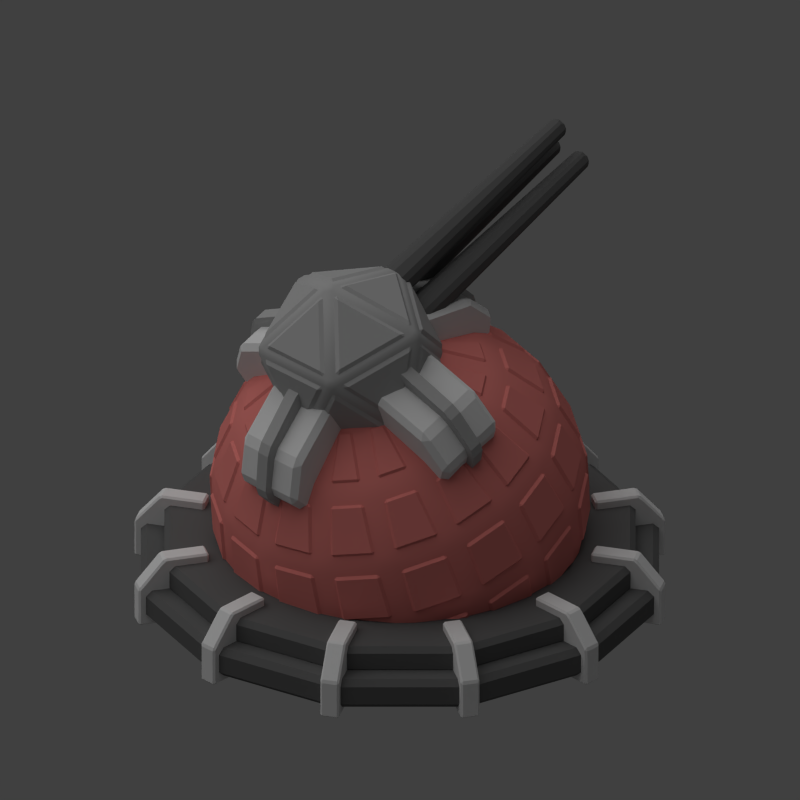 # Source: warder.blend  (saved by Blender 2.69.0; exported with 4.5.12 LTS)
import bpy
from mathutils import Matrix  # noqa: F401  (used for matrix-valued properties, if any)

bpy.ops.wm.read_factory_settings(use_empty=True)
scene = bpy.context.scene
scene.name = 'Scene'

# ---- collections
col_collection_1 = bpy.data.collections.new('Collection 1'); scene.collection.children.link(col_collection_1)

# ---- materials (node trees are filled in below, after node groups)
mat_material_002 = bpy.data.materials.new('Material.002')
mat_material_002.alpha_threshold = 0.0
mat_material_002.use_transparent_shadow = False
mat_material_002.diffuse_color = (0.448, 0.448, 0.448, 1.0)
mat_material_002.roughness = 0.5
mat_material_002.line_color = (0.0, 0.0, 0.0, 1.0)
mat_material_001 = bpy.data.materials.new('Material.001')
mat_material_001.alpha_threshold = 0.0
mat_material_001.use_transparent_shadow = False
mat_material_001.diffuse_color = (0.8, 0.2333, 0.2129, 1.0)
mat_material_001.roughness = 0.5
mat_material_001.line_color = (0.0, 0.0, 0.0, 1.0)
mat_material = bpy.data.materials.new('Material')
mat_material.alpha_threshold = 0.0
mat_material.use_transparent_shadow = False
mat_material.roughness = 0.5
mat_material.line_color = (0.0, 0.0, 0.0, 1.0)
mat_material_003 = bpy.data.materials.new('Material.003')
mat_material_003.alpha_threshold = 0.0
mat_material_003.use_transparent_shadow = False
mat_material_003.diffuse_color = (0.1282, 0.1282, 0.1282, 1.0)
mat_material_003.roughness = 0.5
mat_material_003.specular_intensity = 0.146
mat_material_003.line_color = (0.0, 0.0, 0.0, 1.0)

# ---- material node trees

# ---- world
world_world = bpy.data.worlds.new('World'); scene.world = world_world
world_world.color = (0.05088, 0.05088, 0.05088)
world_world.use_sun_shadow = False
world_world.sun_shadow_jitter_overblur = 0.0
world_world.cycles.sampling_method = 'MANUAL'
world_world.cycles.sample_map_resolution = 256

# ---- cameras
cam_camera = bpy.data.cameras.new('Camera')
cam_camera.type = 'ORTHO'
cam_camera.clip_end = 100.0
cam_camera.lens = 35.0
cam_camera.sensor_width = 32.0
cam_camera.sensor_height = 18.0
cam_camera.ortho_scale = 4.0
cam_camera.dof.focus_distance = 0.0
cam_camera.dof.aperture_fstop = 128.0

# ---- lights
light_sun = bpy.data.lights.new('Sun', 'SUN')
light_sun.transmission_factor = 0.0
light_sun.angle = 1.571
light_sun.energy = 1.0
light_sun.shadow_buffer_clip_start = 0.5
light_sun.shadow_soft_size = 1.0
light_sun.shadow_cascade_max_distance = 1000.0
light_sun.cycles.use_multiple_importance_sampling = False
light_lamp = bpy.data.lights.new('Lamp', 'POINT')
light_lamp.transmission_factor = 0.0
light_lamp.cutoff_distance = 30.0
light_lamp.energy = 2.0
light_lamp.shadow_buffer_clip_start = 1.001
light_lamp.shadow_soft_size = 1.0
light_lamp.shadow_maximum_resolution = 0.006
light_lamp.use_absolute_resolution = True
light_lamp.cycles.use_multiple_importance_sampling = False

# ---- meshes
me_icosphere_001 = bpy.data.meshes.new('Icosphere.001')
me_icosphere_001.from_pydata([(-2.892e-31, 4.967e-10, 1.1), (0.6512, -0.4731, 1.598), (-0.2487, -0.7656, 1.598), (-0.805, 4.967e-10, 1.598), (-0.2487, 0.7656, 1.598), (0.6512, 0.4731, 1.598), (0.2487, -0.7656, 2.402), (-0.6512, -0.4731, 2.402), (-0.6512, 0.4731, 2.402), (0.2487, 0.7656, 2.402), (0.805, 4.967e-10, 2.402), (-2.892e-31, 4.967e-10, 2.9), (0.03377, -0.1039, 1.047), (0.6199, -0.5298, 1.495), (-0.1901, -0.7929, 1.495), (0.6954, -0.4258, 1.495), (0.1093, 4.222e-10, 1.047), (0.6954, 0.4258, 1.495), (-0.0884, -0.06423, 1.047), (-0.3123, -0.7532, 1.495), (-0.8129, -0.06423, 1.495), (-0.0884, 0.06423, 1.047), (-0.8129, 0.06423, 1.495), (-0.3123, 0.7532, 1.495), (0.03377, 0.1039, 1.047), (-0.1901, 0.7929, 1.495), (0.6199, 0.5298, 1.495), (0.7629, -0.4258, 1.604), (0.7629, 0.4258, 1.604), (0.9013, 4.222e-10, 2.328), (-0.1692, -0.8572, 1.604), (0.6408, -0.594, 1.604), (0.2785, -0.8572, 2.328), (-0.8675, -0.1039, 1.604), (-0.3669, -0.7929, 1.604), (-0.7292, -0.5298, 2.328), (-0.3669, 0.7929, 1.604), (-0.8675, 0.1039, 1.604), (-0.7292, 0.5298, 2.328), (0.6408, 0.594, 1.604), (-0.1692, 0.8572, 1.604), (0.2785, 0.8572, 2.328), (0.7292, -0.5298, 1.672), (0.8675, -0.1039, 2.396), (0.3669, -0.7929, 2.396), (-0.2785, -0.8572, 1.672), (0.1692, -0.8572, 2.396), (-0.6408, -0.594, 2.396), (-0.9013, 4.222e-10, 1.672), (-0.7629, -0.4258, 2.396), (-0.7629, 0.4258, 2.396), (-0.2785, 0.8572, 1.672), (-0.6408, 0.594, 2.396), (0.1692, 0.8572, 2.396), (0.7292, 0.5298, 1.672), (0.3669, 0.7929, 2.396), (0.8675, 0.1039, 2.396), (0.3123, -0.7532, 2.505), (0.8129, -0.06423, 2.505), (0.0884, -0.06423, 2.953), (-0.6199, -0.5298, 2.505), (0.1901, -0.7929, 2.505), (-0.03377, -0.1039, 2.953), (-0.6954, 0.4258, 2.505), (-0.6954, -0.4258, 2.505), (-0.1093, 4.222e-10, 2.953), (0.1901, 0.7929, 2.505), (-0.6199, 0.5298, 2.505), (-0.03377, 0.1039, 2.953), (0.8129, 0.06423, 2.505), (0.3123, 0.7532, 2.505), (0.0884, 0.06423, 2.953)], [], [(12, 13, 14), (1, 13, 12, 0), (2, 14, 13, 1), (0, 12, 14, 2), (15, 16, 17), (0, 16, 15, 1), (5, 17, 16, 0), (1, 15, 17, 5), (18, 19, 20), (2, 19, 18, 0), (3, 20, 19, 2), (0, 18, 20, 3), (21, 22, 23), (3, 22, 21, 0), (4, 23, 22, 3), (0, 21, 23, 4), (24, 25, 26), (4, 25, 24, 0), (5, 26, 25, 4), (0, 24, 26, 5), (27, 28, 29), (5, 28, 27, 1), (10, 29, 28, 5), (1, 27, 29, 10), (30, 31, 32), (1, 31, 30, 2), (6, 32, 31, 1), (2, 30, 32, 6), (33, 34, 35), (2, 34, 33, 3), (7, 35, 34, 2), (3, 33, 35, 7), (36, 37, 38), (3, 37, 36, 4), (8, 38, 37, 3), (4, 36, 38, 8), (39, 40, 41), (4, 40, 39, 5), (9, 41, 40, 4), (5, 39, 41, 9), (42, 43, 44), (10, 43, 42, 1), (6, 44, 43, 10), (1, 42, 44, 6), (45, 46, 47), (6, 46, 45, 2), (7, 47, 46, 6), (2, 45, 47, 7), (48, 49, 50), (7, 49, 48, 3), (8, 50, 49, 7), (3, 48, 50, 8), (51, 52, 53), (8, 52, 51, 4), (9, 53, 52, 8), (4, 51, 53, 9), (54, 55, 56), (9, 55, 54, 5), (10, 56, 55, 9), (5, 54, 56, 10), (57, 58, 59), (10, 58, 57, 6), (11, 59, 58, 10), (6, 57, 59, 11), (60, 61, 62), (6, 61, 60, 7), (11, 62, 61, 6), (7, 60, 62, 11), (63, 64, 65), (7, 64, 63, 8), (11, 65, 64, 7), (8, 63, 65, 11), (66, 67, 68), (8, 67, 66, 9), (11, 68, 67, 8), (9, 66, 68, 11), (69, 70, 71), (9, 70, 69, 10), (11, 71, 70, 9), (10, 69, 71, 11)])
me_icosphere_001.materials.append(mat_material_002)
me_icosphere_001.use_remesh_preserve_volume = False
me_icosphere_001.use_remesh_preserve_attributes = False
me_icosphere_001.use_mirror_vertex_groups = False
me_icosphere_001.update()
me_cylinder_006 = bpy.data.meshes.new('Cylinder.006')
me_cylinder_006.from_pydata([(-1.512e-08, 0.2, 1.163), (-1.484e-08, -0.2, 1.163), (0.3977, 0.2, 1.101), (0.3977, -0.2, 1.101), (0.6888, 0.2, 0.9313), (0.6888, -0.2, 0.9313), (0.7953, 0.2, 0.7), (0.7953, -0.2, 0.7), (0.6888, 0.2, 0.4687), (0.6888, -0.2, 0.4687), (0.3977, 0.2, 0.2994), (0.3977, -0.2, 0.2994), (1.07e-07, 0.2, 0.2374), (1.073e-07, -0.2, 0.2374), (-0.3977, 0.2, 0.2994), (-0.3977, -0.2, 0.2994), (-0.6888, 0.2, 0.4687), (-0.6888, -0.2, 0.4687), (-0.7953, 0.2, 0.7), (-0.7953, -0.2, 0.7), (-0.6888, 0.2, 0.9313), (-0.6888, -0.2, 0.9313), (-0.3977, 0.2, 1.101), (-0.3977, -0.2, 1.101)], [], [(0, 1, 3, 2), (2, 3, 5, 4), (4, 5, 7, 6), (6, 7, 9, 8), (8, 9, 11, 10), (10, 11, 13, 12), (12, 13, 15, 14), (14, 15, 17, 16), (16, 17, 19, 18), (18, 19, 21, 20), (3, 1, 23, 21, 19, 17, 15, 13, 11, 9, 7, 5), (22, 23, 1, 0), (20, 21, 23, 22), (0, 2, 4, 6, 8, 10, 12, 14, 16, 18, 20, 22)])
me_cylinder_006.materials.append(mat_material_002)
me_cylinder_006.use_remesh_preserve_volume = False
me_cylinder_006.use_remesh_preserve_attributes = False
me_cylinder_006.use_mirror_vertex_groups = False
me_cylinder_006.update()
me_cylinder_005 = bpy.data.meshes.new('Cylinder.005')
me_cylinder_005.from_pydata([(-1.512e-08, 0.2, 1.163), (-1.484e-08, -0.2, 1.163), (0.3977, 0.2, 1.101), (0.3977, -0.2, 1.101), (0.6888, 0.2, 0.9313), (0.6888, -0.2, 0.9313), (0.7953, 0.2, 0.7), (0.7953, -0.2, 0.7), (0.6888, 0.2, 0.4687), (0.6888, -0.2, 0.4687), (0.3977, 0.2, 0.2994), (0.3977, -0.2, 0.2994), (1.07e-07, 0.2, 0.2374), (1.073e-07, -0.2, 0.2374), (-0.3977, 0.2, 0.2994), (-0.3977, -0.2, 0.2994), (-0.6888, 0.2, 0.4687), (-0.6888, -0.2, 0.4687), (-0.7953, 0.2, 0.7), (-0.7953, -0.2, 0.7), (-0.6888, 0.2, 0.9313), (-0.6888, -0.2, 0.9313), (-0.3977, 0.2, 1.101), (-0.3977, -0.2, 1.101)], [], [(0, 1, 3, 2), (2, 3, 5, 4), (4, 5, 7, 6), (6, 7, 9, 8), (8, 9, 11, 10), (10, 11, 13, 12), (12, 13, 15, 14), (14, 15, 17, 16), (16, 17, 19, 18), (18, 19, 21, 20), (3, 1, 23, 21, 19, 17, 15, 13, 11, 9, 7, 5), (22, 23, 1, 0), (20, 21, 23, 22), (0, 2, 4, 6, 8, 10, 12, 14, 16, 18, 20, 22)])
me_cylinder_005.materials.append(mat_material_002)
me_cylinder_005.use_remesh_preserve_volume = False
me_cylinder_005.use_remesh_preserve_attributes = False
me_cylinder_005.use_mirror_vertex_groups = False
me_cylinder_005.update()
me_sphere_001 = bpy.data.meshes.new('Sphere.001')
me_sphere_001.from_pydata([(-0.3827, 0.0, 0.9239), (-0.7071, 0.0, 0.7071), (-0.9239, 0.0, 0.3827), (-1.0, 0.0, -4.371e-08), (-0.9239, 0.0, -0.3827), (-0.7071, 0.0, -0.7071), (-0.3827, 0.0, -0.9239), (-1.51e-07, 0.0, -1.0), (-0.3536, 0.1464, 0.9239), (-0.6533, 0.2706, 0.7071), (-0.8536, 0.3536, 0.3827), (-0.9239, 0.3827, -4.371e-08), (-0.8536, 0.3536, -0.3827), (-0.6533, 0.2706, -0.7071), (-0.3536, 0.1464, -0.9239), (-0.2706, 0.2706, 0.9239), (-0.5, 0.5, 0.7071), (-0.6533, 0.6533, 0.3827), (-0.7071, 0.7071, -4.371e-08), (-0.6533, 0.6533, -0.3827), (-0.5, 0.5, -0.7071), (-0.2706, 0.2706, -0.9239), (-0.1464, 0.3536, 0.9239), (-0.2706, 0.6533, 0.7071), (-0.3536, 0.8536, 0.3827), (-0.3827, 0.9239, -4.371e-08), (-0.3536, 0.8536, -0.3827), (-0.2706, 0.6533, -0.7071), (-0.1464, 0.3536, -0.9239), (-1.456e-07, 0.3827, 0.9239), (-1.307e-07, 0.7071, 0.7071), (-1.009e-07, 0.9239, 0.3827), (-1.307e-07, 1.0, -4.371e-08), (-1.009e-07, 0.9239, -0.3827), (-1.307e-07, 0.7071, -0.7071), (-1.456e-07, 0.3827, -0.9239), (-2.088e-07, -1.395e-07, 1.0), (0.1464, 0.3536, 0.9239), (0.2706, 0.6533, 0.7071), (0.3536, 0.8536, 0.3827), (0.3827, 0.9239, -4.371e-08), (0.3536, 0.8536, -0.3827), (0.2706, 0.6533, -0.7071), (0.1464, 0.3536, -0.9239), (0.2706, 0.2706, 0.9239), (0.5, 0.5, 0.7071), (0.6533, 0.6533, 0.3827), (0.7071, 0.7071, -4.371e-08), (0.6533, 0.6533, -0.3827), (0.5, 0.5, -0.7071), (0.2706, 0.2706, -0.9239), (0.3536, 0.1464, 0.9239), (0.6533, 0.2706, 0.7071), (0.8536, 0.3536, 0.3827), (0.9239, 0.3827, -4.371e-08), (0.8536, 0.3536, -0.3827), (0.6533, 0.2706, -0.7071), (0.3536, 0.1464, -0.9239), (0.3827, -2.798e-08, 0.9239), (0.7071, -7.268e-08, 0.7071), (0.9239, -8.759e-08, 0.3827), (1.0, -1.174e-07, -4.371e-08), (0.9239, -8.759e-08, -0.3827), (0.7071, -7.268e-08, -0.7071), (0.3827, -2.798e-08, -0.9239), (0.3536, -0.1464, 0.9239), (0.6533, -0.2706, 0.7071), (0.8536, -0.3536, 0.3827), (0.9239, -0.3827, -4.371e-08), (0.8536, -0.3536, -0.3827), (0.6533, -0.2706, -0.7071), (0.3536, -0.1464, -0.9239), (0.2706, -0.2706, 0.9239), (0.5, -0.5, 0.7071), (0.6533, -0.6533, 0.3827), (0.7071, -0.7071, -4.371e-08), (0.6533, -0.6533, -0.3827), (0.5, -0.5, -0.7071), (0.2706, -0.2706, -0.9239), (0.1464, -0.3536, 0.9239), (0.2706, -0.6533, 0.7071), (0.3536, -0.8536, 0.3827), (0.3827, -0.9239, -4.371e-08), (0.3536, -0.8536, -0.3827), (0.2706, -0.6533, -0.7071), (0.1464, -0.3536, -0.9239), (-1.754e-07, -0.3827, 0.9239), (-2.052e-07, -0.7071, 0.7071), (-3.095e-07, -0.9239, 0.3827), (-2.797e-07, -1.0, -4.371e-08), (-3.095e-07, -0.9239, -0.3827), (-2.052e-07, -0.7071, -0.7071), (-1.754e-07, -0.3827, -0.9239), (-0.1464, -0.3536, 0.9239), (-0.2706, -0.6533, 0.7071), (-0.3536, -0.8536, 0.3827), (-0.3827, -0.9239, -4.371e-08), (-0.3536, -0.8536, -0.3827), (-0.2706, -0.6533, -0.7071), (-0.1464, -0.3536, -0.9239), (-0.2706, -0.2706, 0.9239), (-0.5, -0.5, 0.7071), (-0.6533, -0.6533, 0.3827), (-0.7071, -0.7071, -4.371e-08), (-0.6533, -0.6533, -0.3827), (-0.5, -0.5, -0.7071), (-0.2706, -0.2706, -0.9239), (-0.3536, -0.1464, 0.9239), (-0.6533, -0.2706, 0.7071), (-0.8536, -0.3536, 0.3827), (-0.9239, -0.3827, -4.371e-08), (-0.8536, -0.3536, -0.3827), (-0.6533, -0.2706, -0.7071), (-0.3536, -0.1464, -0.9239), (-0.4931, 0.02197, -1.089), (-0.8175, 0.02197, -0.8724), (-0.7637, 0.2926, -0.8724), (-0.464, 0.1684, -1.089), (-0.8712, 0.03263, -0.8167), (-1.088, 0.03263, -0.4923), (-1.018, 0.3862, -0.4923), (-0.8173, 0.3032, -0.8167), (-1.116, 0.0383, -0.421), (-1.193, 0.0383, -0.0383), (-1.116, 0.421, -0.0383), (-1.046, 0.3918, -0.421), (-1.193, 0.0383, 0.0383), (-1.116, 0.0383, 0.421), (-1.046, 0.3918, 0.421), (-1.116, 0.421, 0.0383), (-1.088, 0.03263, 0.4923), (-0.8712, 0.03263, 0.8167), (-0.8173, 0.3032, 0.8167), (-1.018, 0.3862, 0.4923), (-0.8175, 0.02197, 0.8724), (-0.4931, 0.02197, 1.089), (-0.464, 0.1684, 1.089), (-0.7637, 0.2926, 0.8724), (-0.4472, 0.209, -1.089), (-0.7469, 0.3332, -0.8724), (-0.5936, 0.5626, -0.8724), (-0.3642, 0.3332, -1.089), (-0.7924, 0.3635, -0.8167), (-0.9926, 0.4465, -0.4923), (-0.7924, 0.7462, -0.4923), (-0.6391, 0.5929, -0.8167), (-1.017, 0.4626, -0.421), (-1.087, 0.4917, -0.0383), (-0.8703, 0.8162, -0.0383), (-0.8165, 0.7623, -0.421), (-1.087, 0.4917, 0.0383), (-1.017, 0.4626, 0.421), (-0.8165, 0.7623, 0.421), (-0.8703, 0.8162, 0.0383), (-0.9926, 0.4465, 0.4923), (-0.7924, 0.3635, 0.8167), (-0.6391, 0.5929, 0.8167), (-0.7924, 0.7462, 0.4923), (-0.7469, 0.3332, 0.8724), (-0.4472, 0.209, 1.089), (-0.3642, 0.3332, 1.089), (-0.5936, 0.5626, 0.8724), (-0.3332, 0.3642, -1.089), (-0.5626, 0.5936, -0.8724), (-0.3332, 0.7469, -0.8724), (-0.209, 0.4472, -1.089), (-0.5929, 0.6391, -0.8167), (-0.7462, 0.7924, -0.4923), (-0.4465, 0.9926, -0.4923), (-0.3635, 0.7924, -0.8167), (-0.7623, 0.8165, -0.421), (-0.8162, 0.8703, -0.0383), (-0.4917, 1.087, -0.0383), (-0.4626, 1.017, -0.421), (-0.8162, 0.8703, 0.0383), (-0.7623, 0.8165, 0.421), (-0.4626, 1.017, 0.421), (-0.4917, 1.087, 0.0383), (-0.7462, 0.7924, 0.4923), (-0.5929, 0.6391, 0.8167), (-0.3635, 0.7924, 0.8167), (-0.4465, 0.9926, 0.4923), (-0.5626, 0.5936, 0.8724), (-0.3332, 0.3642, 1.089), (-0.209, 0.4472, 1.089), (-0.3332, 0.7469, 0.8724), (-0.1684, 0.464, -1.089), (-0.2926, 0.7637, -0.8724), (-0.02197, 0.8175, -0.8724), (-0.02197, 0.4931, -1.089), (-0.3032, 0.8173, -0.8167), (-0.3862, 1.018, -0.4923), (-0.03263, 1.088, -0.4923), (-0.03263, 0.8712, -0.8167), (-0.3918, 1.046, -0.421), (-0.421, 1.116, -0.0383), (-0.0383, 1.193, -0.0383), (-0.0383, 1.116, -0.421), (-0.421, 1.116, 0.0383), (-0.3918, 1.046, 0.421), (-0.0383, 1.116, 0.421), (-0.0383, 1.193, 0.0383), (-0.3862, 1.018, 0.4923), (-0.3032, 0.8173, 0.8167), (-0.03263, 0.8712, 0.8167), (-0.03263, 1.088, 0.4923), (-0.2926, 0.7637, 0.8724), (-0.1684, 0.464, 1.089), (-0.02197, 0.4931, 1.089), (-0.02197, 0.8175, 0.8724), (0.02197, 0.4931, -1.089), (0.02197, 0.8175, -0.8724), (0.2926, 0.7637, -0.8724), (0.1684, 0.464, -1.089), (0.03263, 0.8712, -0.8167), (0.03263, 1.088, -0.4923), (0.3862, 1.018, -0.4923), (0.3032, 0.8173, -0.8167), (0.0383, 1.116, -0.421), (0.0383, 1.193, -0.0383), (0.421, 1.116, -0.0383), (0.3918, 1.046, -0.421), (0.0383, 1.193, 0.0383), (0.0383, 1.116, 0.421), (0.3918, 1.046, 0.421), (0.421, 1.116, 0.0383), (0.03263, 1.088, 0.4923), (0.03263, 0.8712, 0.8167), (0.3032, 0.8173, 0.8167), (0.3862, 1.018, 0.4923), (0.02197, 0.8175, 0.8724), (0.02197, 0.4931, 1.089), (0.1684, 0.464, 1.089), (0.2926, 0.7637, 0.8724), (0.209, 0.4472, -1.089), (0.3332, 0.7469, -0.8724), (0.5626, 0.5936, -0.8724), (0.3332, 0.3642, -1.089), (0.3635, 0.7924, -0.8167), (0.4465, 0.9926, -0.4923), (0.7462, 0.7924, -0.4923), (0.5929, 0.6391, -0.8167), (0.4626, 1.017, -0.421), (0.4917, 1.087, -0.0383), (0.8162, 0.8703, -0.0383), (0.7623, 0.8165, -0.421), (0.4917, 1.087, 0.0383), (0.4626, 1.017, 0.421), (0.7623, 0.8165, 0.421), (0.8162, 0.8703, 0.0383), (0.4465, 0.9926, 0.4923), (0.3635, 0.7924, 0.8167), (0.5929, 0.6391, 0.8167), (0.7462, 0.7924, 0.4923), (0.3332, 0.7469, 0.8724), (0.209, 0.4472, 1.089), (0.3332, 0.3642, 1.089), (0.5626, 0.5936, 0.8724), (0.3642, 0.3332, -1.089), (0.5936, 0.5626, -0.8724), (0.7469, 0.3332, -0.8724), (0.4472, 0.209, -1.089), (0.6391, 0.5929, -0.8167), (0.7924, 0.7462, -0.4923), (0.9926, 0.4465, -0.4923), (0.7924, 0.3635, -0.8167), (0.8165, 0.7623, -0.421), (0.8703, 0.8162, -0.0383), (1.087, 0.4917, -0.0383), (1.017, 0.4626, -0.421), (0.8703, 0.8162, 0.0383), (0.8165, 0.7623, 0.421), (1.017, 0.4626, 0.421), (1.087, 0.4917, 0.0383), (0.7924, 0.7462, 0.4923), (0.6391, 0.5929, 0.8167), (0.7924, 0.3635, 0.8167), (0.9926, 0.4465, 0.4923), (0.5936, 0.5626, 0.8724), (0.3642, 0.3332, 1.089), (0.4472, 0.209, 1.089), (0.7469, 0.3332, 0.8724), (0.464, 0.1684, -1.089), (0.7637, 0.2926, -0.8724), (0.8175, 0.02197, -0.8724), (0.4931, 0.02197, -1.089), (0.8173, 0.3032, -0.8167), (1.018, 0.3862, -0.4923), (1.088, 0.03263, -0.4923), (0.8712, 0.03263, -0.8167), (1.046, 0.3918, -0.421), (1.116, 0.421, -0.0383), (1.193, 0.0383, -0.0383), (1.116, 0.0383, -0.421), (1.116, 0.421, 0.0383), (1.046, 0.3918, 0.421), (1.116, 0.0383, 0.421), (1.193, 0.0383, 0.0383), (1.018, 0.3862, 0.4923), (0.8173, 0.3032, 0.8167), (0.8712, 0.03263, 0.8167), (1.088, 0.03263, 0.4923), (0.7637, 0.2926, 0.8724), (0.464, 0.1684, 1.089), (0.4931, 0.02197, 1.089), (0.8175, 0.02197, 0.8724), (0.4931, -0.02197, -1.089), (0.8175, -0.02197, -0.8724), (0.7637, -0.2926, -0.8724), (0.464, -0.1684, -1.089), (0.8712, -0.03263, -0.8167), (1.088, -0.03263, -0.4923), (1.018, -0.3862, -0.4923), (0.8173, -0.3032, -0.8167), (1.116, -0.0383, -0.421), (1.193, -0.0383, -0.0383), (1.116, -0.421, -0.0383), (1.046, -0.3918, -0.421), (1.193, -0.0383, 0.0383), (1.116, -0.0383, 0.421), (1.046, -0.3918, 0.421), (1.116, -0.421, 0.0383), (1.088, -0.03263, 0.4923), (0.8712, -0.03263, 0.8167), (0.8173, -0.3032, 0.8167), (1.018, -0.3862, 0.4923), (0.8175, -0.02197, 0.8724), (0.4931, -0.02197, 1.089), (0.464, -0.1684, 1.089), (0.7637, -0.2926, 0.8724), (0.4472, -0.209, -1.089), (0.7469, -0.3332, -0.8724), (0.5936, -0.5626, -0.8724), (0.3642, -0.3332, -1.089), (0.7924, -0.3635, -0.8167), (0.9926, -0.4465, -0.4923), (0.7924, -0.7462, -0.4923), (0.6391, -0.5929, -0.8167), (1.017, -0.4626, -0.421), (1.087, -0.4917, -0.0383), (0.8703, -0.8162, -0.0383), (0.8165, -0.7623, -0.421), (1.087, -0.4917, 0.0383), (1.017, -0.4626, 0.421), (0.8165, -0.7623, 0.421), (0.8703, -0.8162, 0.0383), (0.9926, -0.4465, 0.4923), (0.7924, -0.3635, 0.8167), (0.6391, -0.5929, 0.8167), (0.7924, -0.7462, 0.4923), (0.7469, -0.3332, 0.8724), (0.4472, -0.209, 1.089), (0.3642, -0.3332, 1.089), (0.5936, -0.5626, 0.8724), (0.3332, -0.3642, -1.089), (0.5626, -0.5936, -0.8724), (0.3332, -0.7469, -0.8724), (0.209, -0.4472, -1.089), (0.5929, -0.6391, -0.8167), (0.7462, -0.7924, -0.4923), (0.4465, -0.9926, -0.4923), (0.3635, -0.7924, -0.8167), (0.7623, -0.8165, -0.421), (0.8162, -0.8703, -0.0383), (0.4917, -1.087, -0.0383), (0.4626, -1.017, -0.421), (0.8162, -0.8703, 0.0383), (0.7623, -0.8165, 0.421), (0.4626, -1.017, 0.421), (0.4917, -1.087, 0.0383), (0.7462, -0.7924, 0.4923), (0.5929, -0.6391, 0.8167), (0.3635, -0.7924, 0.8167), (0.4465, -0.9926, 0.4923), (0.5626, -0.5936, 0.8724), (0.3332, -0.3642, 1.089), (0.209, -0.4472, 1.089), (0.3332, -0.7469, 0.8724), (0.1684, -0.464, -1.089), (0.2926, -0.7637, -0.8724), (0.02197, -0.8175, -0.8724), (0.02197, -0.4931, -1.089), (0.3032, -0.8173, -0.8167), (0.3862, -1.018, -0.4923), (0.03263, -1.088, -0.4923), (0.03263, -0.8712, -0.8167), (0.3918, -1.046, -0.421), (0.421, -1.116, -0.0383), (0.0383, -1.193, -0.0383), (0.0383, -1.116, -0.421), (0.421, -1.116, 0.0383), (0.3918, -1.046, 0.421), (0.0383, -1.116, 0.421), (0.0383, -1.193, 0.0383), (0.3862, -1.018, 0.4923), (0.3032, -0.8173, 0.8167), (0.03263, -0.8712, 0.8167), (0.03263, -1.088, 0.4923), (0.2926, -0.7637, 0.8724), (0.1684, -0.464, 1.089), (0.02197, -0.4931, 1.089), (0.02197, -0.8175, 0.8724), (-0.02197, -0.4931, -1.089), (-0.02197, -0.8175, -0.8724), (-0.2926, -0.7637, -0.8724), (-0.1684, -0.464, -1.089), (-0.03263, -0.8712, -0.8167), (-0.03263, -1.088, -0.4923), (-0.3862, -1.018, -0.4923), (-0.3032, -0.8173, -0.8167), (-0.0383, -1.116, -0.421), (-0.0383, -1.193, -0.0383), (-0.421, -1.116, -0.0383), (-0.3918, -1.046, -0.421), (-0.0383, -1.193, 0.0383), (-0.0383, -1.116, 0.421), (-0.3918, -1.046, 0.421), (-0.421, -1.116, 0.0383), (-0.03263, -1.088, 0.4923), (-0.03263, -0.8712, 0.8167), (-0.3032, -0.8173, 0.8167), (-0.3862, -1.018, 0.4923), (-0.02197, -0.8175, 0.8724), (-0.02197, -0.4931, 1.089), (-0.1684, -0.464, 1.089), (-0.2926, -0.7637, 0.8724), (-0.209, -0.4472, -1.089), (-0.3332, -0.7469, -0.8724), (-0.5626, -0.5936, -0.8724), (-0.3332, -0.3642, -1.089), (-0.3635, -0.7924, -0.8167), (-0.4465, -0.9926, -0.4923), (-0.7462, -0.7924, -0.4923), (-0.5929, -0.6391, -0.8167), (-0.4626, -1.017, -0.421), (-0.4917, -1.087, -0.0383), (-0.8162, -0.8703, -0.0383), (-0.7623, -0.8165, -0.421), (-0.4917, -1.087, 0.0383), (-0.4626, -1.017, 0.421), (-0.7623, -0.8165, 0.421), (-0.8162, -0.8703, 0.0383), (-0.4465, -0.9926, 0.4923), (-0.3635, -0.7924, 0.8167), (-0.5929, -0.6391, 0.8167), (-0.7462, -0.7924, 0.4923), (-0.3332, -0.7469, 0.8724), (-0.209, -0.4472, 1.089), (-0.3332, -0.3642, 1.089), (-0.5626, -0.5936, 0.8724), (-0.3642, -0.3332, -1.089), (-0.5936, -0.5626, -0.8724), (-0.7469, -0.3332, -0.8724), (-0.4472, -0.209, -1.089), (-0.6391, -0.5929, -0.8167), (-0.7924, -0.7462, -0.4923), (-0.9926, -0.4465, -0.4923), (-0.7924, -0.3635, -0.8167), (-0.8165, -0.7623, -0.421), (-0.8703, -0.8162, -0.0383), (-1.087, -0.4917, -0.0383), (-1.017, -0.4626, -0.421), (-0.8703, -0.8162, 0.0383), (-0.8165, -0.7623, 0.421), (-1.017, -0.4626, 0.421), (-1.087, -0.4917, 0.0383), (-0.7924, -0.7462, 0.4923), (-0.6391, -0.5929, 0.8167), (-0.7924, -0.3635, 0.8167), (-0.9926, -0.4465, 0.4923), (-0.5936, -0.5626, 0.8724), (-0.3642, -0.3332, 1.089), (-0.4472, -0.209, 1.089), (-0.7469, -0.3332, 0.8724), (-0.03899, 0.007755, -1.196), (-0.4217, 0.007755, -1.12), (-0.3925, 0.1542, -1.12), (-0.4217, 0.007755, 1.12), (-0.03899, 0.007755, 1.196), (-0.3925, 0.1542, 1.12), (-0.03305, 0.02209, -1.196), (-0.3866, 0.1685, -1.12), (-0.3037, 0.2927, -1.12), (-0.3866, 0.1685, 1.12), (-0.03305, 0.02209, 1.196), (-0.3037, 0.2927, 1.12), (-0.02209, 0.03305, -1.196), (-0.2927, 0.3037, -1.12), (-0.1685, 0.3866, -1.12), (-0.2927, 0.3037, 1.12), (-0.02209, 0.03305, 1.196), (-0.1685, 0.3866, 1.12), (-0.007755, 0.03899, -1.196), (-0.1542, 0.3925, -1.12), (-0.007755, 0.4217, -1.12), (-0.1542, 0.3925, 1.12), (-0.007756, 0.03899, 1.196), (-0.007755, 0.4217, 1.12), (0.007755, 0.03899, -1.196), (0.007755, 0.4217, -1.12), (0.1542, 0.3925, -1.12), (0.007755, 0.4217, 1.12), (0.007755, 0.03899, 1.196), (0.1542, 0.3925, 1.12), (0.02209, 0.03305, -1.196), (0.1685, 0.3866, -1.12), (0.2927, 0.3037, -1.12), (0.1685, 0.3866, 1.12), (0.02209, 0.03305, 1.196), (0.2927, 0.3037, 1.12), (0.03305, 0.02209, -1.196), (0.3037, 0.2927, -1.12), (0.3866, 0.1685, -1.12), (0.3037, 0.2927, 1.12), (0.03305, 0.02209, 1.196), (0.3866, 0.1685, 1.12), (0.03899, 0.007755, -1.196), (0.3925, 0.1542, -1.12), (0.4217, 0.007755, -1.12), (0.3925, 0.1542, 1.12), (0.03899, 0.007755, 1.196), (0.4217, 0.007755, 1.12), (0.03899, -0.007755, -1.196), (0.4217, -0.007755, -1.12), (0.3925, -0.1542, -1.12), (0.4217, -0.007755, 1.12), (0.03899, -0.007755, 1.196), (0.3925, -0.1542, 1.12), (0.03305, -0.02209, -1.196), (0.3866, -0.1685, -1.12), (0.3037, -0.2927, -1.12), (0.3866, -0.1685, 1.12), (0.03305, -0.02209, 1.196), (0.3037, -0.2927, 1.12), (0.02209, -0.03305, -1.196), (0.2927, -0.3037, -1.12), (0.1685, -0.3866, -1.12), (0.2927, -0.3037, 1.12), (0.02209, -0.03305, 1.196), (0.1685, -0.3866, 1.12), (0.007755, -0.03899, -1.196), (0.1542, -0.3925, -1.12), (0.007755, -0.4217, -1.12), (0.1542, -0.3925, 1.12), (0.007755, -0.03899, 1.196), (0.007755, -0.4217, 1.12), (-0.007756, -0.03899, -1.196), (-0.007756, -0.4217, -1.12), (-0.1542, -0.3925, -1.12), (-0.007756, -0.4217, 1.12), (-0.007756, -0.03899, 1.196), (-0.1542, -0.3925, 1.12), (-0.02209, -0.03305, -1.196), (-0.1685, -0.3866, -1.12), (-0.2927, -0.3037, -1.12), (-0.1685, -0.3866, 1.12), (-0.02209, -0.03305, 1.196), (-0.2927, -0.3037, 1.12), (-0.03305, -0.02209, -1.196), (-0.3037, -0.2927, -1.12), (-0.3866, -0.1685, -1.12), (-0.3037, -0.2927, 1.12), (-0.03305, -0.02209, 1.196), (-0.3866, -0.1685, 1.12), (-0.03899, -0.007755, -1.196), (-0.3925, -0.1542, -1.12), (-0.4217, -0.007755, -1.12), (-0.464, -0.1684, -1.089), (-0.7637, -0.2926, -0.8724), (-0.8175, -0.02197, -0.8724), (-0.4931, -0.02197, -1.089), (-0.8173, -0.3032, -0.8167), (-1.018, -0.3862, -0.4923), (-1.088, -0.03263, -0.4923), (-0.8712, -0.03263, -0.8167), (-1.046, -0.3918, -0.421), (-1.116, -0.421, -0.0383), (-1.193, -0.0383, -0.0383), (-1.116, -0.0383, -0.421), (-1.116, -0.421, 0.0383), (-1.046, -0.3918, 0.421), (-1.116, -0.0383, 0.421), (-1.193, -0.0383, 0.0383), (-1.018, -0.3862, 0.4923), (-0.8173, -0.3032, 0.8167), (-0.8712, -0.03263, 0.8167), (-1.088, -0.03263, 0.4923), (-0.7637, -0.2926, 0.8724), (-0.464, -0.1684, 1.089), (-0.4931, -0.02197, 1.089), (-0.8175, -0.02197, 0.8724), (-0.3925, -0.1542, 1.12), (-0.03899, -0.007756, 1.196), (-0.4217, -0.007755, 1.12)], [], [(114, 115, 116, 117), (5, 115, 114, 6), (13, 116, 115, 5), (14, 117, 116, 13), (6, 114, 117, 14), (118, 119, 120, 121), (4, 119, 118, 5), (12, 120, 119, 4), (13, 121, 120, 12), (5, 118, 121, 13), (122, 123, 124, 125), (3, 123, 122, 4), (11, 124, 123, 3), (12, 125, 124, 11), (4, 122, 125, 12), (126, 127, 128, 129), (2, 127, 126, 3), (10, 128, 127, 2), (11, 129, 128, 10), (3, 126, 129, 11), (130, 131, 132, 133), (1, 131, 130, 2), (9, 132, 131, 1), (10, 133, 132, 9), (2, 130, 133, 10), (134, 135, 136, 137), (0, 135, 134, 1), (8, 136, 135, 0), (9, 137, 136, 8), (1, 134, 137, 9), (138, 139, 140, 141), (13, 139, 138, 14), (20, 140, 139, 13), (21, 141, 140, 20), (14, 138, 141, 21), (142, 143, 144, 145), (12, 143, 142, 13), (19, 144, 143, 12), (20, 145, 144, 19), (13, 142, 145, 20), (146, 147, 148, 149), (11, 147, 146, 12), (18, 148, 147, 11), (19, 149, 148, 18), (12, 146, 149, 19), (150, 151, 152, 153), (10, 151, 150, 11), (17, 152, 151, 10), (18, 153, 152, 17), (11, 150, 153, 18), (154, 155, 156, 157), (9, 155, 154, 10), (16, 156, 155, 9), (17, 157, 156, 16), (10, 154, 157, 17), (158, 159, 160, 161), (8, 159, 158, 9), (15, 160, 159, 8), (16, 161, 160, 15), (9, 158, 161, 16), (162, 163, 164, 165), (20, 163, 162, 21), (27, 164, 163, 20), (28, 165, 164, 27), (21, 162, 165, 28), (166, 167, 168, 169), (19, 167, 166, 20), (26, 168, 167, 19), (27, 169, 168, 26), (20, 166, 169, 27), (170, 171, 172, 173), (18, 171, 170, 19), (25, 172, 171, 18), (26, 173, 172, 25), (19, 170, 173, 26), (174, 175, 176, 177), (17, 175, 174, 18), (24, 176, 175, 17), (25, 177, 176, 24), (18, 174, 177, 25), (178, 179, 180, 181), (16, 179, 178, 17), (23, 180, 179, 16), (24, 181, 180, 23), (17, 178, 181, 24), (182, 183, 184, 185), (15, 183, 182, 16), (22, 184, 183, 15), (23, 185, 184, 22), (16, 182, 185, 23), (186, 187, 188, 189), (27, 187, 186, 28), (34, 188, 187, 27), (35, 189, 188, 34), (28, 186, 189, 35), (190, 191, 192, 193), (26, 191, 190, 27), (33, 192, 191, 26), (34, 193, 192, 33), (27, 190, 193, 34), (194, 195, 196, 197), (25, 195, 194, 26), (32, 196, 195, 25), (33, 197, 196, 32), (26, 194, 197, 33), (198, 199, 200, 201), (24, 199, 198, 25), (31, 200, 199, 24), (32, 201, 200, 31), (25, 198, 201, 32), (202, 203, 204, 205), (23, 203, 202, 24), (30, 204, 203, 23), (31, 205, 204, 30), (24, 202, 205, 31), (206, 207, 208, 209), (22, 207, 206, 23), (29, 208, 207, 22), (30, 209, 208, 29), (23, 206, 209, 30), (210, 211, 212, 213), (34, 211, 210, 35), (42, 212, 211, 34), (43, 213, 212, 42), (35, 210, 213, 43), (214, 215, 216, 217), (33, 215, 214, 34), (41, 216, 215, 33), (42, 217, 216, 41), (34, 214, 217, 42), (218, 219, 220, 221), (32, 219, 218, 33), (40, 220, 219, 32), (41, 221, 220, 40), (33, 218, 221, 41), (222, 223, 224, 225), (31, 223, 222, 32), (39, 224, 223, 31), (40, 225, 224, 39), (32, 222, 225, 40), (226, 227, 228, 229), (30, 227, 226, 31), (38, 228, 227, 30), (39, 229, 228, 38), (31, 226, 229, 39), (230, 231, 232, 233), (29, 231, 230, 30), (37, 232, 231, 29), (38, 233, 232, 37), (30, 230, 233, 38), (234, 235, 236, 237), (42, 235, 234, 43), (49, 236, 235, 42), (50, 237, 236, 49), (43, 234, 237, 50), (238, 239, 240, 241), (41, 239, 238, 42), (48, 240, 239, 41), (49, 241, 240, 48), (42, 238, 241, 49), (242, 243, 244, 245), (40, 243, 242, 41), (47, 244, 243, 40), (48, 245, 244, 47), (41, 242, 245, 48), (246, 247, 248, 249), (39, 247, 246, 40), (46, 248, 247, 39), (47, 249, 248, 46), (40, 246, 249, 47), (250, 251, 252, 253), (38, 251, 250, 39), (45, 252, 251, 38), (46, 253, 252, 45), (39, 250, 253, 46), (254, 255, 256, 257), (37, 255, 254, 38), (44, 256, 255, 37), (45, 257, 256, 44), (38, 254, 257, 45), (258, 259, 260, 261), (49, 259, 258, 50), (56, 260, 259, 49), (57, 261, 260, 56), (50, 258, 261, 57), (262, 263, 264, 265), (48, 263, 262, 49), (55, 264, 263, 48), (56, 265, 264, 55), (49, 262, 265, 56), (266, 267, 268, 269), (47, 267, 266, 48), (54, 268, 267, 47), (55, 269, 268, 54), (48, 266, 269, 55), (270, 271, 272, 273), (46, 271, 270, 47), (53, 272, 271, 46), (54, 273, 272, 53), (47, 270, 273, 54), (274, 275, 276, 277), (45, 275, 274, 46), (52, 276, 275, 45), (53, 277, 276, 52), (46, 274, 277, 53), (278, 279, 280, 281), (44, 279, 278, 45), (51, 280, 279, 44), (52, 281, 280, 51), (45, 278, 281, 52), (282, 283, 284, 285), (56, 283, 282, 57), (63, 284, 283, 56), (64, 285, 284, 63), (57, 282, 285, 64), (286, 287, 288, 289), (55, 287, 286, 56), (62, 288, 287, 55), (63, 289, 288, 62), (56, 286, 289, 63), (290, 291, 292, 293), (54, 291, 290, 55), (61, 292, 291, 54), (62, 293, 292, 61), (55, 290, 293, 62), (294, 295, 296, 297), (53, 295, 294, 54), (60, 296, 295, 53), (61, 297, 296, 60), (54, 294, 297, 61), (298, 299, 300, 301), (52, 299, 298, 53), (59, 300, 299, 52), (60, 301, 300, 59), (53, 298, 301, 60), (302, 303, 304, 305), (51, 303, 302, 52), (58, 304, 303, 51), (59, 305, 304, 58), (52, 302, 305, 59), (306, 307, 308, 309), (63, 307, 306, 64), (70, 308, 307, 63), (71, 309, 308, 70), (64, 306, 309, 71), (310, 311, 312, 313), (62, 311, 310, 63), (69, 312, 311, 62), (70, 313, 312, 69), (63, 310, 313, 70), (314, 315, 316, 317), (61, 315, 314, 62), (68, 316, 315, 61), (69, 317, 316, 68), (62, 314, 317, 69), (318, 319, 320, 321), (60, 319, 318, 61), (67, 320, 319, 60), (68, 321, 320, 67), (61, 318, 321, 68), (322, 323, 324, 325), (59, 323, 322, 60), (66, 324, 323, 59), (67, 325, 324, 66), (60, 322, 325, 67), (326, 327, 328, 329), (58, 327, 326, 59), (65, 328, 327, 58), (66, 329, 328, 65), (59, 326, 329, 66), (330, 331, 332, 333), (70, 331, 330, 71), (77, 332, 331, 70), (78, 333, 332, 77), (71, 330, 333, 78), (334, 335, 336, 337), (69, 335, 334, 70), (76, 336, 335, 69), (77, 337, 336, 76), (70, 334, 337, 77), (338, 339, 340, 341), (68, 339, 338, 69), (75, 340, 339, 68), (76, 341, 340, 75), (69, 338, 341, 76), (342, 343, 344, 345), (67, 343, 342, 68), (74, 344, 343, 67), (75, 345, 344, 74), (68, 342, 345, 75), (346, 347, 348, 349), (66, 347, 346, 67), (73, 348, 347, 66), (74, 349, 348, 73), (67, 346, 349, 74), (350, 351, 352, 353), (65, 351, 350, 66), (72, 352, 351, 65), (73, 353, 352, 72), (66, 350, 353, 73), (354, 355, 356, 357), (77, 355, 354, 78), (84, 356, 355, 77), (85, 357, 356, 84), (78, 354, 357, 85), (358, 359, 360, 361), (76, 359, 358, 77), (83, 360, 359, 76), (84, 361, 360, 83), (77, 358, 361, 84), (362, 363, 364, 365), (75, 363, 362, 76), (82, 364, 363, 75), (83, 365, 364, 82), (76, 362, 365, 83), (366, 367, 368, 369), (74, 367, 366, 75), (81, 368, 367, 74), (82, 369, 368, 81), (75, 366, 369, 82), (370, 371, 372, 373), (73, 371, 370, 74), (80, 372, 371, 73), (81, 373, 372, 80), (74, 370, 373, 81), (374, 375, 376, 377), (72, 375, 374, 73), (79, 376, 375, 72), (80, 377, 376, 79), (73, 374, 377, 80), (378, 379, 380, 381), (84, 379, 378, 85), (91, 380, 379, 84), (92, 381, 380, 91), (85, 378, 381, 92), (382, 383, 384, 385), (83, 383, 382, 84), (90, 384, 383, 83), (91, 385, 384, 90), (84, 382, 385, 91), (386, 387, 388, 389), (82, 387, 386, 83), (89, 388, 387, 82), (90, 389, 388, 89), (83, 386, 389, 90), (390, 391, 392, 393), (81, 391, 390, 82), (88, 392, 391, 81), (89, 393, 392, 88), (82, 390, 393, 89), (394, 395, 396, 397), (80, 395, 394, 81), (87, 396, 395, 80), (88, 397, 396, 87), (81, 394, 397, 88), (398, 399, 400, 401), (79, 399, 398, 80), (86, 400, 399, 79), (87, 401, 400, 86), (80, 398, 401, 87), (402, 403, 404, 405), (91, 403, 402, 92), (98, 404, 403, 91), (99, 405, 404, 98), (92, 402, 405, 99), (406, 407, 408, 409), (90, 407, 406, 91), (97, 408, 407, 90), (98, 409, 408, 97), (91, 406, 409, 98), (410, 411, 412, 413), (89, 411, 410, 90), (96, 412, 411, 89), (97, 413, 412, 96), (90, 410, 413, 97), (414, 415, 416, 417), (88, 415, 414, 89), (95, 416, 415, 88), (96, 417, 416, 95), (89, 414, 417, 96), (418, 419, 420, 421), (87, 419, 418, 88), (94, 420, 419, 87), (95, 421, 420, 94), (88, 418, 421, 95), (422, 423, 424, 425), (86, 423, 422, 87), (93, 424, 423, 86), (94, 425, 424, 93), (87, 422, 425, 94), (426, 427, 428, 429), (98, 427, 426, 99), (105, 428, 427, 98), (106, 429, 428, 105), (99, 426, 429, 106), (430, 431, 432, 433), (97, 431, 430, 98), (104, 432, 431, 97), (105, 433, 432, 104), (98, 430, 433, 105), (434, 435, 436, 437), (96, 435, 434, 97), (103, 436, 435, 96), (104, 437, 436, 103), (97, 434, 437, 104), (438, 439, 440, 441), (95, 439, 438, 96), (102, 440, 439, 95), (103, 441, 440, 102), (96, 438, 441, 103), (442, 443, 444, 445), (94, 443, 442, 95), (101, 444, 443, 94), (102, 445, 444, 101), (95, 442, 445, 102), (446, 447, 448, 449), (93, 447, 446, 94), (100, 448, 447, 93), (101, 449, 448, 100), (94, 446, 449, 101), (450, 451, 452, 453), (105, 451, 450, 106), (112, 452, 451, 105), (113, 453, 452, 112), (106, 450, 453, 113), (454, 455, 456, 457), (104, 455, 454, 105), (111, 456, 455, 104), (112, 457, 456, 111), (105, 454, 457, 112), (458, 459, 460, 461), (103, 459, 458, 104), (110, 460, 459, 103), (111, 461, 460, 110), (104, 458, 461, 111), (462, 463, 464, 465), (102, 463, 462, 103), (109, 464, 463, 102), (110, 465, 464, 109), (103, 462, 465, 110), (466, 467, 468, 469), (101, 467, 466, 102), (108, 468, 467, 101), (109, 469, 468, 108), (102, 466, 469, 109), (470, 471, 472, 473), (100, 471, 470, 101), (107, 472, 471, 100), (108, 473, 472, 107), (101, 470, 473, 108), (474, 475, 476), (6, 475, 474, 7), (14, 476, 475, 6), (7, 474, 476, 14), (477, 478, 479), (36, 478, 477, 0), (8, 479, 478, 36), (0, 477, 479, 8), (480, 481, 482), (14, 481, 480, 7), (21, 482, 481, 14), (7, 480, 482, 21), (483, 484, 485), (36, 484, 483, 8), (15, 485, 484, 36), (8, 483, 485, 15), (486, 487, 488), (21, 487, 486, 7), (28, 488, 487, 21), (7, 486, 488, 28), (489, 490, 491), (36, 490, 489, 15), (22, 491, 490, 36), (15, 489, 491, 22), (492, 493, 494), (28, 493, 492, 7), (35, 494, 493, 28), (7, 492, 494, 35), (495, 496, 497), (36, 496, 495, 22), (29, 497, 496, 36), (22, 495, 497, 29), (498, 499, 500), (35, 499, 498, 7), (43, 500, 499, 35), (7, 498, 500, 43), (501, 502, 503), (36, 502, 501, 29), (37, 503, 502, 36), (29, 501, 503, 37), (504, 505, 506), (43, 505, 504, 7), (50, 506, 505, 43), (7, 504, 506, 50), (507, 508, 509), (36, 508, 507, 37), (44, 509, 508, 36), (37, 507, 509, 44), (510, 511, 512), (50, 511, 510, 7), (57, 512, 511, 50), (7, 510, 512, 57), (513, 514, 515), (36, 514, 513, 44), (51, 515, 514, 36), (44, 513, 515, 51), (516, 517, 518), (57, 517, 516, 7), (64, 518, 517, 57), (7, 516, 518, 64), (519, 520, 521), (36, 520, 519, 51), (58, 521, 520, 36), (51, 519, 521, 58), (522, 523, 524), (64, 523, 522, 7), (71, 524, 523, 64), (7, 522, 524, 71), (525, 526, 527), (36, 526, 525, 58), (65, 527, 526, 36), (58, 525, 527, 65), (528, 529, 530), (71, 529, 528, 7), (78, 530, 529, 71), (7, 528, 530, 78), (531, 532, 533), (36, 532, 531, 65), (72, 533, 532, 36), (65, 531, 533, 72), (534, 535, 536), (78, 535, 534, 7), (85, 536, 535, 78), (7, 534, 536, 85), (537, 538, 539), (36, 538, 537, 72), (79, 539, 538, 36), (72, 537, 539, 79), (540, 541, 542), (85, 541, 540, 7), (92, 542, 541, 85), (7, 540, 542, 92), (543, 544, 545), (36, 544, 543, 79), (86, 545, 544, 36), (79, 543, 545, 86), (546, 547, 548), (92, 547, 546, 7), (99, 548, 547, 92), (7, 546, 548, 99), (549, 550, 551), (36, 550, 549, 86), (93, 551, 550, 36), (86, 549, 551, 93), (552, 553, 554), (99, 553, 552, 7), (106, 554, 553, 99), (7, 552, 554, 106), (555, 556, 557), (36, 556, 555, 93), (100, 557, 556, 36), (93, 555, 557, 100), (558, 559, 560), (106, 559, 558, 7), (113, 560, 559, 106), (7, 558, 560, 113), (561, 562, 563), (36, 562, 561, 100), (107, 563, 562, 36), (100, 561, 563, 107), (564, 565, 566), (113, 565, 564, 7), (6, 566, 565, 113), (7, 564, 566, 6), (567, 568, 569, 570), (112, 568, 567, 113), (5, 569, 568, 112), (6, 570, 569, 5), (113, 567, 570, 6), (571, 572, 573, 574), (111, 572, 571, 112), (4, 573, 572, 111), (5, 574, 573, 4), (112, 571, 574, 5), (575, 576, 577, 578), (110, 576, 575, 111), (3, 577, 576, 110), (4, 578, 577, 3), (111, 575, 578, 4), (579, 580, 581, 582), (109, 580, 579, 110), (2, 581, 580, 109), (3, 582, 581, 2), (110, 579, 582, 3), (583, 584, 585, 586), (108, 584, 583, 109), (1, 585, 584, 108), (2, 586, 585, 1), (109, 583, 586, 2), (587, 588, 589, 590), (107, 588, 587, 108), (0, 589, 588, 107), (1, 590, 589, 0), (108, 587, 590, 1), (591, 592, 593), (36, 592, 591, 107), (0, 593, 592, 36), (107, 591, 593, 0)])
me_sphere_001.materials.append(mat_material_001)
me_sphere_001.use_remesh_preserve_volume = False
me_sphere_001.use_remesh_preserve_attributes = False
me_sphere_001.use_mirror_vertex_groups = False
me_sphere_001.update()
me_cube_012 = bpy.data.meshes.new('Cube.012')
me_cube_012.from_pydata([(-1.364, -0.04845, -0.5438), (-1.364, 0.04845, -0.5438), (-1.0, 0.04845, -0.5438), (-1.0, -0.04845, -0.5438), (-1.364, -0.04845, -0.3386), (-1.364, 0.04845, -0.3386), (-1.0, 0.04845, -0.18), (-1.0, -0.04845, -0.18), (-1.231, 0.04845, -0.18), (-1.231, 0.04845, -0.5438), (-1.231, -0.04845, -0.18), (-1.231, -0.04845, -0.5438)], [], [(4, 5, 1, 0), (8, 6, 2, 9), (6, 7, 3, 2), (10, 4, 0, 11), (11, 9, 2, 3), (10, 8, 5, 4), (5, 8, 9, 1), (7, 10, 11, 3), (0, 1, 9, 11), (7, 6, 8, 10)])
me_cube_012.materials.append(mat_material)
me_cube_012.use_remesh_preserve_volume = False
me_cube_012.use_remesh_preserve_attributes = False
me_cube_012.use_mirror_vertex_groups = False
me_cube_012.update()
me_cube_011 = bpy.data.meshes.new('Cube.011')
me_cube_011.from_pydata([(-1.364, -0.04845, -0.5438), (-1.364, 0.04845, -0.5438), (-1.0, 0.04845, -0.5438), (-1.0, -0.04845, -0.5438), (-1.364, -0.04845, -0.3386), (-1.364, 0.04845, -0.3386), (-1.0, 0.04845, -0.18), (-1.0, -0.04845, -0.18), (-1.231, 0.04845, -0.18), (-1.231, 0.04845, -0.5438), (-1.231, -0.04845, -0.18), (-1.231, -0.04845, -0.5438)], [], [(4, 5, 1, 0), (8, 6, 2, 9), (6, 7, 3, 2), (10, 4, 0, 11), (11, 9, 2, 3), (10, 8, 5, 4), (5, 8, 9, 1), (7, 10, 11, 3), (0, 1, 9, 11), (7, 6, 8, 10)])
me_cube_011.materials.append(mat_material)
me_cube_011.use_remesh_preserve_volume = False
me_cube_011.use_remesh_preserve_attributes = False
me_cube_011.use_mirror_vertex_groups = False
me_cube_011.update()
me_cube_010 = bpy.data.meshes.new('Cube.010')
me_cube_010.from_pydata([(-1.364, -0.04845, -0.5438), (-1.364, 0.04845, -0.5438), (-1.0, 0.04845, -0.5438), (-1.0, -0.04845, -0.5438), (-1.364, -0.04845, -0.3386), (-1.364, 0.04845, -0.3386), (-1.0, 0.04845, -0.18), (-1.0, -0.04845, -0.18), (-1.231, 0.04845, -0.18), (-1.231, 0.04845, -0.5438), (-1.231, -0.04845, -0.18), (-1.231, -0.04845, -0.5438)], [], [(4, 5, 1, 0), (8, 6, 2, 9), (6, 7, 3, 2), (10, 4, 0, 11), (11, 9, 2, 3), (10, 8, 5, 4), (5, 8, 9, 1), (7, 10, 11, 3), (0, 1, 9, 11), (7, 6, 8, 10)])
me_cube_010.materials.append(mat_material)
me_cube_010.use_remesh_preserve_volume = False
me_cube_010.use_remesh_preserve_attributes = False
me_cube_010.use_mirror_vertex_groups = False
me_cube_010.update()
me_cube_009 = bpy.data.meshes.new('Cube.009')
me_cube_009.from_pydata([(-1.364, -0.04845, -0.5438), (-1.364, 0.04845, -0.5438), (-1.0, 0.04845, -0.5438), (-1.0, -0.04845, -0.5438), (-1.364, -0.04845, -0.3386), (-1.364, 0.04845, -0.3386), (-1.0, 0.04845, -0.18), (-1.0, -0.04845, -0.18), (-1.231, 0.04845, -0.18), (-1.231, 0.04845, -0.5438), (-1.231, -0.04845, -0.18), (-1.231, -0.04845, -0.5438)], [], [(4, 5, 1, 0), (8, 6, 2, 9), (6, 7, 3, 2), (10, 4, 0, 11), (11, 9, 2, 3), (10, 8, 5, 4), (5, 8, 9, 1), (7, 10, 11, 3), (0, 1, 9, 11), (7, 6, 8, 10)])
me_cube_009.materials.append(mat_material)
me_cube_009.use_remesh_preserve_volume = False
me_cube_009.use_remesh_preserve_attributes = False
me_cube_009.use_mirror_vertex_groups = False
me_cube_009.update()
me_cube_008 = bpy.data.meshes.new('Cube.008')
me_cube_008.from_pydata([(-1.364, -0.04845, -0.5438), (-1.364, 0.04845, -0.5438), (-1.0, 0.04845, -0.5438), (-1.0, -0.04845, -0.5438), (-1.364, -0.04845, -0.3386), (-1.364, 0.04845, -0.3386), (-1.0, 0.04845, -0.18), (-1.0, -0.04845, -0.18), (-1.231, 0.04845, -0.18), (-1.231, 0.04845, -0.5438), (-1.231, -0.04845, -0.18), (-1.231, -0.04845, -0.5438)], [], [(4, 5, 1, 0), (8, 6, 2, 9), (6, 7, 3, 2), (10, 4, 0, 11), (11, 9, 2, 3), (10, 8, 5, 4), (5, 8, 9, 1), (7, 10, 11, 3), (0, 1, 9, 11), (7, 6, 8, 10)])
me_cube_008.materials.append(mat_material)
me_cube_008.use_remesh_preserve_volume = False
me_cube_008.use_remesh_preserve_attributes = False
me_cube_008.use_mirror_vertex_groups = False
me_cube_008.update()
me_cube_007 = bpy.data.meshes.new('Cube.007')
me_cube_007.from_pydata([(-1.364, -0.04845, -0.5438), (-1.364, 0.04845, -0.5438), (-1.0, 0.04845, -0.5438), (-1.0, -0.04845, -0.5438), (-1.364, -0.04845, -0.3386), (-1.364, 0.04845, -0.3386), (-1.0, 0.04845, -0.18), (-1.0, -0.04845, -0.18), (-1.231, 0.04845, -0.18), (-1.231, 0.04845, -0.5438), (-1.231, -0.04845, -0.18), (-1.231, -0.04845, -0.5438)], [], [(4, 5, 1, 0), (8, 6, 2, 9), (6, 7, 3, 2), (10, 4, 0, 11), (11, 9, 2, 3), (10, 8, 5, 4), (5, 8, 9, 1), (7, 10, 11, 3), (0, 1, 9, 11), (7, 6, 8, 10)])
me_cube_007.materials.append(mat_material)
me_cube_007.use_remesh_preserve_volume = False
me_cube_007.use_remesh_preserve_attributes = False
me_cube_007.use_mirror_vertex_groups = False
me_cube_007.update()
me_cube_006 = bpy.data.meshes.new('Cube.006')
me_cube_006.from_pydata([(-1.364, -0.04845, -0.5438), (-1.364, 0.04845, -0.5438), (-1.0, 0.04845, -0.5438), (-1.0, -0.04845, -0.5438), (-1.364, -0.04845, -0.3386), (-1.364, 0.04845, -0.3386), (-1.0, 0.04845, -0.18), (-1.0, -0.04845, -0.18), (-1.231, 0.04845, -0.18), (-1.231, 0.04845, -0.5438), (-1.231, -0.04845, -0.18), (-1.231, -0.04845, -0.5438)], [], [(4, 5, 1, 0), (8, 6, 2, 9), (6, 7, 3, 2), (10, 4, 0, 11), (11, 9, 2, 3), (10, 8, 5, 4), (5, 8, 9, 1), (7, 10, 11, 3), (0, 1, 9, 11), (7, 6, 8, 10)])
me_cube_006.materials.append(mat_material)
me_cube_006.use_remesh_preserve_volume = False
me_cube_006.use_remesh_preserve_attributes = False
me_cube_006.use_mirror_vertex_groups = False
me_cube_006.update()
me_cube_005 = bpy.data.meshes.new('Cube.005')
me_cube_005.from_pydata([(-1.364, -0.04845, -0.5438), (-1.364, 0.04845, -0.5438), (-1.0, 0.04845, -0.5438), (-1.0, -0.04845, -0.5438), (-1.364, -0.04845, -0.3386), (-1.364, 0.04845, -0.3386), (-1.0, 0.04845, -0.18), (-1.0, -0.04845, -0.18), (-1.231, 0.04845, -0.18), (-1.231, 0.04845, -0.5438), (-1.231, -0.04845, -0.18), (-1.231, -0.04845, -0.5438)], [], [(4, 5, 1, 0), (8, 6, 2, 9), (6, 7, 3, 2), (10, 4, 0, 11), (11, 9, 2, 3), (10, 8, 5, 4), (5, 8, 9, 1), (7, 10, 11, 3), (0, 1, 9, 11), (7, 6, 8, 10)])
me_cube_005.materials.append(mat_material)
me_cube_005.use_remesh_preserve_volume = False
me_cube_005.use_remesh_preserve_attributes = False
me_cube_005.use_mirror_vertex_groups = False
me_cube_005.update()
me_cube_004 = bpy.data.meshes.new('Cube.004')
me_cube_004.from_pydata([(-1.364, -0.04845, -0.5438), (-1.364, 0.04845, -0.5438), (-1.0, 0.04845, -0.5438), (-1.0, -0.04845, -0.5438), (-1.364, -0.04845, -0.3386), (-1.364, 0.04845, -0.3386), (-1.0, 0.04845, -0.18), (-1.0, -0.04845, -0.18), (-1.231, 0.04845, -0.18), (-1.231, 0.04845, -0.5438), (-1.231, -0.04845, -0.18), (-1.231, -0.04845, -0.5438)], [], [(4, 5, 1, 0), (8, 6, 2, 9), (6, 7, 3, 2), (10, 4, 0, 11), (11, 9, 2, 3), (10, 8, 5, 4), (5, 8, 9, 1), (7, 10, 11, 3), (0, 1, 9, 11), (7, 6, 8, 10)])
me_cube_004.materials.append(mat_material)
me_cube_004.use_remesh_preserve_volume = False
me_cube_004.use_remesh_preserve_attributes = False
me_cube_004.use_mirror_vertex_groups = False
me_cube_004.update()
me_cube_003 = bpy.data.meshes.new('Cube.003')
me_cube_003.from_pydata([(-1.364, -0.04845, -0.5438), (-1.364, 0.04845, -0.5438), (-1.0, 0.04845, -0.5438), (-1.0, -0.04845, -0.5438), (-1.364, -0.04845, -0.3386), (-1.364, 0.04845, -0.3386), (-1.0, 0.04845, -0.18), (-1.0, -0.04845, -0.18), (-1.231, 0.04845, -0.18), (-1.231, 0.04845, -0.5438), (-1.231, -0.04845, -0.18), (-1.231, -0.04845, -0.5438)], [], [(4, 5, 1, 0), (8, 6, 2, 9), (6, 7, 3, 2), (10, 4, 0, 11), (11, 9, 2, 3), (10, 8, 5, 4), (5, 8, 9, 1), (7, 10, 11, 3), (0, 1, 9, 11), (7, 6, 8, 10)])
me_cube_003.materials.append(mat_material)
me_cube_003.use_remesh_preserve_volume = False
me_cube_003.use_remesh_preserve_attributes = False
me_cube_003.use_mirror_vertex_groups = False
me_cube_003.update()
me_cube_002 = bpy.data.meshes.new('Cube.002')
me_cube_002.from_pydata([(-1.364, -0.04845, -0.5438), (-1.364, 0.04845, -0.5438), (-1.0, 0.04845, -0.5438), (-1.0, -0.04845, -0.5438), (-1.364, -0.04845, -0.3386), (-1.364, 0.04845, -0.3386), (-1.0, 0.04845, -0.18), (-1.0, -0.04845, -0.18), (-1.231, 0.04845, -0.18), (-1.231, 0.04845, -0.5438), (-1.231, -0.04845, -0.18), (-1.231, -0.04845, -0.5438)], [], [(4, 5, 1, 0), (8, 6, 2, 9), (6, 7, 3, 2), (10, 4, 0, 11), (11, 9, 2, 3), (10, 8, 5, 4), (5, 8, 9, 1), (7, 10, 11, 3), (0, 1, 9, 11), (7, 6, 8, 10)])
me_cube_002.materials.append(mat_material)
me_cube_002.use_remesh_preserve_volume = False
me_cube_002.use_remesh_preserve_attributes = False
me_cube_002.use_mirror_vertex_groups = False
me_cube_002.update()
me_cube_001 = bpy.data.meshes.new('Cube.001')
me_cube_001.from_pydata([(-1.364, -0.04845, -0.5438), (-1.364, 0.04845, -0.5438), (-1.0, 0.04845, -0.5438), (-1.0, -0.04845, -0.5438), (-1.364, -0.04845, -0.3386), (-1.364, 0.04845, -0.3386), (-1.0, 0.04845, -0.18), (-1.0, -0.04845, -0.18), (-1.231, 0.04845, -0.18), (-1.231, 0.04845, -0.5438), (-1.231, -0.04845, -0.18), (-1.231, -0.04845, -0.5438)], [], [(4, 5, 1, 0), (8, 6, 2, 9), (6, 7, 3, 2), (10, 4, 0, 11), (11, 9, 2, 3), (10, 8, 5, 4), (5, 8, 9, 1), (7, 10, 11, 3), (0, 1, 9, 11), (7, 6, 8, 10)])
me_cube_001.materials.append(mat_material)
me_cube_001.use_remesh_preserve_volume = False
me_cube_001.use_remesh_preserve_attributes = False
me_cube_001.use_mirror_vertex_groups = False
me_cube_001.update()
me_cylinder_004 = bpy.data.meshes.new('Cylinder.004')
me_cylinder_004.from_pydata([(-3.845e-09, 0.871, -0.2658), (-3.845e-09, 0.871, -0.1613), (0.4355, 0.7543, -0.2658), (0.4355, 0.7543, -0.1613), (0.7543, 0.4355, -0.2658), (0.7543, 0.4355, -0.1613), (0.871, -5.601e-08, -0.2658), (0.871, -5.601e-08, -0.1613), (0.7543, -0.4355, -0.2658), (0.7543, -0.4355, -0.1613), (0.4355, -0.7543, -0.2658), (0.4355, -0.7543, -0.1613), (1.277e-07, -0.871, -0.2658), (1.277e-07, -0.871, -0.1613), (-0.4355, -0.7543, -0.2658), (-0.4355, -0.7543, -0.1613), (-0.7543, -0.4355, -0.2658), (-0.7543, -0.4355, -0.1613), (-0.871, -4.229e-07, -0.2658), (-0.871, -4.229e-07, -0.1613), (-0.7543, 0.4355, -0.2658), (-0.7543, 0.4355, -0.1613), (-0.4355, 0.7543, -0.2658), (-0.4355, 0.7543, -0.1613)], [], [(0, 1, 3, 2), (2, 3, 5, 4), (4, 5, 7, 6), (6, 7, 9, 8), (8, 9, 11, 10), (10, 11, 13, 12), (12, 13, 15, 14), (14, 15, 17, 16), (16, 17, 19, 18), (18, 19, 21, 20), (3, 1, 23, 21, 19, 17, 15, 13, 11, 9, 7, 5), (22, 23, 1, 0), (20, 21, 23, 22), (0, 2, 4, 6, 8, 10, 12, 14, 16, 18, 20, 22)])
me_cylinder_004.materials.append(mat_material_003)
me_cylinder_004.use_remesh_preserve_volume = False
me_cylinder_004.use_remesh_preserve_attributes = False
me_cylinder_004.use_mirror_vertex_groups = False
me_cylinder_004.update()
me_cylinder_003 = bpy.data.meshes.new('Cylinder.003')
me_cylinder_003.from_pydata([(-3.845e-09, 0.871, -0.2658), (-3.845e-09, 0.871, -0.1613), (0.4355, 0.7543, -0.2658), (0.4355, 0.7543, -0.1613), (0.7543, 0.4355, -0.2658), (0.7543, 0.4355, -0.1613), (0.871, -5.601e-08, -0.2658), (0.871, -5.601e-08, -0.1613), (0.7543, -0.4355, -0.2658), (0.7543, -0.4355, -0.1613), (0.4355, -0.7543, -0.2658), (0.4355, -0.7543, -0.1613), (1.277e-07, -0.871, -0.2658), (1.277e-07, -0.871, -0.1613), (-0.4355, -0.7543, -0.2658), (-0.4355, -0.7543, -0.1613), (-0.7543, -0.4355, -0.2658), (-0.7543, -0.4355, -0.1613), (-0.871, -4.229e-07, -0.2658), (-0.871, -4.229e-07, -0.1613), (-0.7543, 0.4355, -0.2658), (-0.7543, 0.4355, -0.1613), (-0.4355, 0.7543, -0.2658), (-0.4355, 0.7543, -0.1613)], [], [(0, 1, 3, 2), (2, 3, 5, 4), (4, 5, 7, 6), (6, 7, 9, 8), (8, 9, 11, 10), (10, 11, 13, 12), (12, 13, 15, 14), (14, 15, 17, 16), (16, 17, 19, 18), (18, 19, 21, 20), (3, 1, 23, 21, 19, 17, 15, 13, 11, 9, 7, 5), (22, 23, 1, 0), (20, 21, 23, 22), (0, 2, 4, 6, 8, 10, 12, 14, 16, 18, 20, 22)])
me_cylinder_003.materials.append(mat_material_003)
me_cylinder_003.use_remesh_preserve_volume = False
me_cylinder_003.use_remesh_preserve_attributes = False
me_cylinder_003.use_mirror_vertex_groups = False
me_cylinder_003.update()
me_cylinder_002 = bpy.data.meshes.new('Cylinder.002')
me_cylinder_002.from_pydata([(-1.411e-08, 0.2, 1.085), (-1.411e-08, -0.2, 1.085), (0.38, 0.2, 1.034), (0.38, -0.2, 1.034), (0.6582, 0.2, 0.8927), (0.6582, -0.2, 0.8927), (0.76, 0.2, 0.7), (0.76, -0.2, 0.7), (0.6582, 0.2, 0.5073), (0.6582, -0.2, 0.5073), (0.38, 0.2, 0.3661), (0.38, -0.2, 0.3661), (1.007e-07, 0.2, 0.3145), (1.007e-07, -0.2, 0.3145), (-0.38, 0.2, 0.3661), (-0.38, -0.2, 0.3661), (-0.6582, 0.2, 0.5073), (-0.6582, -0.2, 0.5073), (-0.76, 0.2, 0.7), (-0.76, -0.2, 0.7), (-0.6582, 0.2, 0.8927), (-0.6582, -0.2, 0.8927), (-0.38, 0.2, 1.034), (-0.38, -0.2, 1.034)], [], [(0, 1, 3, 2), (2, 3, 5, 4), (4, 5, 7, 6), (6, 7, 9, 8), (8, 9, 11, 10), (10, 11, 13, 12), (12, 13, 15, 14), (14, 15, 17, 16), (16, 17, 19, 18), (18, 19, 21, 20), (3, 1, 23, 21, 19, 17, 15, 13, 11, 9, 7, 5), (22, 23, 1, 0), (20, 21, 23, 22), (0, 2, 4, 6, 8, 10, 12, 14, 16, 18, 20, 22)])
me_cylinder_002.materials.append(mat_material)
me_cylinder_002.use_remesh_preserve_volume = False
me_cylinder_002.use_remesh_preserve_attributes = False
me_cylinder_002.use_mirror_vertex_groups = False
me_cylinder_002.update()
me_cylinder_001 = bpy.data.meshes.new('Cylinder.001')
me_cylinder_001.from_pydata([(-1.411e-08, 0.2, 1.085), (-1.411e-08, -0.2, 1.085), (0.38, 0.2, 1.034), (0.38, -0.2, 1.034), (0.6582, 0.2, 0.8927), (0.6582, -0.2, 0.8927), (0.76, 0.2, 0.7), (0.76, -0.2, 0.7), (0.6582, 0.2, 0.5073), (0.6582, -0.2, 0.5073), (0.38, 0.2, 0.3661), (0.38, -0.2, 0.3661), (1.007e-07, 0.2, 0.3145), (1.007e-07, -0.2, 0.3145), (-0.38, 0.2, 0.3661), (-0.38, -0.2, 0.3661), (-0.6582, 0.2, 0.5073), (-0.6582, -0.2, 0.5073), (-0.76, 0.2, 0.7), (-0.76, -0.2, 0.7), (-0.6582, 0.2, 0.8927), (-0.6582, -0.2, 0.8927), (-0.38, 0.2, 1.034), (-0.38, -0.2, 1.034)], [], [(0, 1, 3, 2), (2, 3, 5, 4), (4, 5, 7, 6), (6, 7, 9, 8), (8, 9, 11, 10), (10, 11, 13, 12), (12, 13, 15, 14), (14, 15, 17, 16), (16, 17, 19, 18), (18, 19, 21, 20), (3, 1, 23, 21, 19, 17, 15, 13, 11, 9, 7, 5), (22, 23, 1, 0), (20, 21, 23, 22), (0, 2, 4, 6, 8, 10, 12, 14, 16, 18, 20, 22)])
me_cylinder_001.materials.append(mat_material)
me_cylinder_001.use_remesh_preserve_volume = False
me_cylinder_001.use_remesh_preserve_attributes = False
me_cylinder_001.use_mirror_vertex_groups = False
me_cylinder_001.update()
me_cylinder = bpy.data.meshes.new('Cylinder')
me_cylinder.from_pydata([(1.637, 1.304e-07, 1.111), (0.1309, -9.087e-09, 1.068), (1.637, -0.0493, 1.139), (0.1309, -0.0866, 1.118), (1.637, -0.0493, 1.196), (0.1309, -0.0866, 1.218), (1.637, 1.625e-07, 1.225), (0.1309, -9.087e-09, 1.268), (1.637, 0.0493, 1.196), (0.1309, 0.0866, 1.218), (1.637, 0.0493, 1.139), (0.1309, 0.0866, 1.118), (1.637, -0.1, 0.9307), (0.1309, -0.1, 0.8876), (1.637, -0.1493, 0.9592), (0.1309, -0.1866, 0.9376), (1.637, -0.1493, 1.016), (0.1309, -0.1866, 1.038), (1.637, -0.1, 1.045), (0.1309, -0.1, 1.088), (1.637, -0.0507, 1.016), (0.1309, -0.0134, 1.038), (1.637, -0.0507, 0.9592), (0.1309, -0.0134, 0.9376), (1.637, 0.1, 0.9307), (0.1309, 0.1, 0.8876), (1.637, 0.0507, 0.9592), (0.1309, 0.0134, 0.9376), (1.637, 0.0507, 1.016), (0.1309, 0.0134, 1.038), (1.637, 0.1, 1.045), (0.1309, 0.1, 1.088), (1.637, 0.1493, 1.016), (0.1309, 0.1866, 1.038), (1.637, 0.1493, 0.9592), (0.1309, 0.1866, 0.9376)], [], [(0, 1, 3, 2), (2, 3, 5, 4), (4, 5, 7, 6), (6, 7, 9, 8), (3, 1, 11, 9, 7, 5), (10, 11, 1, 0), (8, 9, 11, 10), (0, 2, 4, 6, 8, 10), (12, 13, 15, 14), (14, 15, 17, 16), (16, 17, 19, 18), (18, 19, 21, 20), (15, 13, 23, 21, 19, 17), (22, 23, 13, 12), (20, 21, 23, 22), (12, 14, 16, 18, 20, 22), (24, 25, 27, 26), (26, 27, 29, 28), (28, 29, 31, 30), (30, 31, 33, 32), (27, 25, 35, 33, 31, 29), (34, 35, 25, 24), (32, 33, 35, 34), (24, 26, 28, 30, 32, 34)])
me_cylinder.materials.append(mat_material_003)
me_cylinder.use_remesh_preserve_volume = False
me_cylinder.use_remesh_preserve_attributes = False
me_cylinder.use_mirror_vertex_groups = False
me_cylinder.update()
me_icosphere = bpy.data.meshes.new('Icosphere')
me_icosphere.from_pydata([(0.0, 0.0, 1.0), (0.7236, -0.5257, 1.553), (-0.2764, -0.8506, 1.553), (-0.8944, 0.0, 1.553), (-0.2764, 0.8506, 1.553), (0.7236, 0.5257, 1.553), (0.2764, -0.8506, 2.447), (-0.7236, -0.5257, 2.447), (-0.7236, 0.5257, 2.447), (0.2764, 0.8506, 2.447), (0.8944, 0.0, 2.447), (0.0, 0.0, 3.0)], [], [(0, 1, 2), (1, 0, 5), (0, 2, 3), (0, 3, 4), (0, 4, 5), (1, 5, 10), (2, 1, 6), (3, 2, 7), (4, 3, 8), (5, 4, 9), (1, 10, 6), (2, 6, 7), (3, 7, 8), (4, 8, 9), (5, 9, 10), (6, 10, 11), (7, 6, 11), (8, 7, 11), (9, 8, 11), (10, 9, 11)])
me_icosphere.polygons.foreach_set('use_smooth', [True] * 20)
me_icosphere.materials.append(mat_material_002)
me_icosphere.use_remesh_preserve_volume = False
me_icosphere.use_remesh_preserve_attributes = False
me_icosphere.use_mirror_vertex_groups = False
me_icosphere.update()
me_sphere = bpy.data.meshes.new('Sphere')
me_sphere.from_pydata([(-0.3827, 0.0, 0.9239), (-0.7071, 0.0, 0.7071), (-0.9239, 0.0, 0.3827), (-1.0, 0.0, -4.371e-08), (-0.9239, 0.0, -0.3827), (-0.7071, 0.0, -0.7071), (-0.3827, 0.0, -0.9239), (-1.51e-07, 0.0, -1.0), (-0.3536, 0.1464, 0.9239), (-0.6533, 0.2706, 0.7071), (-0.8536, 0.3536, 0.3827), (-0.9239, 0.3827, -4.371e-08), (-0.8536, 0.3536, -0.3827), (-0.6533, 0.2706, -0.7071), (-0.3536, 0.1464, -0.9239), (-0.2706, 0.2706, 0.9239), (-0.5, 0.5, 0.7071), (-0.6533, 0.6533, 0.3827), (-0.7071, 0.7071, -4.371e-08), (-0.6533, 0.6533, -0.3827), (-0.5, 0.5, -0.7071), (-0.2706, 0.2706, -0.9239), (-0.1464, 0.3536, 0.9239), (-0.2706, 0.6533, 0.7071), (-0.3536, 0.8536, 0.3827), (-0.3827, 0.9239, -4.371e-08), (-0.3536, 0.8536, -0.3827), (-0.2706, 0.6533, -0.7071), (-0.1464, 0.3536, -0.9239), (-1.456e-07, 0.3827, 0.9239), (-1.307e-07, 0.7071, 0.7071), (-1.009e-07, 0.9239, 0.3827), (-1.307e-07, 1.0, -4.371e-08), (-1.009e-07, 0.9239, -0.3827), (-1.307e-07, 0.7071, -0.7071), (-1.456e-07, 0.3827, -0.9239), (-2.088e-07, -1.395e-07, 1.0), (0.1464, 0.3536, 0.9239), (0.2706, 0.6533, 0.7071), (0.3536, 0.8536, 0.3827), (0.3827, 0.9239, -4.371e-08), (0.3536, 0.8536, -0.3827), (0.2706, 0.6533, -0.7071), (0.1464, 0.3536, -0.9239), (0.2706, 0.2706, 0.9239), (0.5, 0.5, 0.7071), (0.6533, 0.6533, 0.3827), (0.7071, 0.7071, -4.371e-08), (0.6533, 0.6533, -0.3827), (0.5, 0.5, -0.7071), (0.2706, 0.2706, -0.9239), (0.3536, 0.1464, 0.9239), (0.6533, 0.2706, 0.7071), (0.8536, 0.3536, 0.3827), (0.9239, 0.3827, -4.371e-08), (0.8536, 0.3536, -0.3827), (0.6533, 0.2706, -0.7071), (0.3536, 0.1464, -0.9239), (0.3827, -2.798e-08, 0.9239), (0.7071, -7.268e-08, 0.7071), (0.9239, -8.759e-08, 0.3827), (1.0, -1.174e-07, -4.371e-08), (0.9239, -8.759e-08, -0.3827), (0.7071, -7.268e-08, -0.7071), (0.3827, -2.798e-08, -0.9239), (0.3536, -0.1464, 0.9239), (0.6533, -0.2706, 0.7071), (0.8536, -0.3536, 0.3827), (0.9239, -0.3827, -4.371e-08), (0.8536, -0.3536, -0.3827), (0.6533, -0.2706, -0.7071), (0.3536, -0.1464, -0.9239), (0.2706, -0.2706, 0.9239), (0.5, -0.5, 0.7071), (0.6533, -0.6533, 0.3827), (0.7071, -0.7071, -4.371e-08), (0.6533, -0.6533, -0.3827), (0.5, -0.5, -0.7071), (0.2706, -0.2706, -0.9239), (0.1464, -0.3536, 0.9239), (0.2706, -0.6533, 0.7071), (0.3536, -0.8536, 0.3827), (0.3827, -0.9239, -4.371e-08), (0.3536, -0.8536, -0.3827), (0.2706, -0.6533, -0.7071), (0.1464, -0.3536, -0.9239), (-1.754e-07, -0.3827, 0.9239), (-2.052e-07, -0.7071, 0.7071), (-3.095e-07, -0.9239, 0.3827), (-2.797e-07, -1.0, -4.371e-08), (-3.095e-07, -0.9239, -0.3827), (-2.052e-07, -0.7071, -0.7071), (-1.754e-07, -0.3827, -0.9239), (-0.1464, -0.3536, 0.9239), (-0.2706, -0.6533, 0.7071), (-0.3536, -0.8536, 0.3827), (-0.3827, -0.9239, -4.371e-08), (-0.3536, -0.8536, -0.3827), (-0.2706, -0.6533, -0.7071), (-0.1464, -0.3536, -0.9239), (-0.2706, -0.2706, 0.9239), (-0.5, -0.5, 0.7071), (-0.6533, -0.6533, 0.3827), (-0.7071, -0.7071, -4.371e-08), (-0.6533, -0.6533, -0.3827), (-0.5, -0.5, -0.7071), (-0.2706, -0.2706, -0.9239), (-0.3536, -0.1464, 0.9239), (-0.6533, -0.2706, 0.7071), (-0.8536, -0.3536, 0.3827), (-0.9239, -0.3827, -4.371e-08), (-0.8536, -0.3536, -0.3827), (-0.6533, -0.2706, -0.7071), (-0.3536, -0.1464, -0.9239)], [], [(6, 5, 13, 14), (5, 4, 12, 13), (4, 3, 11, 12), (3, 2, 10, 11), (2, 1, 9, 10), (1, 0, 8, 9), (14, 13, 20, 21), (13, 12, 19, 20), (12, 11, 18, 19), (11, 10, 17, 18), (10, 9, 16, 17), (9, 8, 15, 16), (21, 20, 27, 28), (20, 19, 26, 27), (19, 18, 25, 26), (18, 17, 24, 25), (17, 16, 23, 24), (16, 15, 22, 23), (28, 27, 34, 35), (27, 26, 33, 34), (26, 25, 32, 33), (25, 24, 31, 32), (24, 23, 30, 31), (23, 22, 29, 30), (35, 34, 42, 43), (34, 33, 41, 42), (33, 32, 40, 41), (32, 31, 39, 40), (31, 30, 38, 39), (30, 29, 37, 38), (43, 42, 49, 50), (42, 41, 48, 49), (41, 40, 47, 48), (40, 39, 46, 47), (39, 38, 45, 46), (38, 37, 44, 45), (50, 49, 56, 57), (49, 48, 55, 56), (48, 47, 54, 55), (47, 46, 53, 54), (46, 45, 52, 53), (45, 44, 51, 52), (57, 56, 63, 64), (56, 55, 62, 63), (55, 54, 61, 62), (54, 53, 60, 61), (53, 52, 59, 60), (52, 51, 58, 59), (64, 63, 70, 71), (63, 62, 69, 70), (62, 61, 68, 69), (61, 60, 67, 68), (60, 59, 66, 67), (59, 58, 65, 66), (71, 70, 77, 78), (70, 69, 76, 77), (69, 68, 75, 76), (68, 67, 74, 75), (67, 66, 73, 74), (66, 65, 72, 73), (78, 77, 84, 85), (77, 76, 83, 84), (76, 75, 82, 83), (75, 74, 81, 82), (74, 73, 80, 81), (73, 72, 79, 80), (85, 84, 91, 92), (84, 83, 90, 91), (83, 82, 89, 90), (82, 81, 88, 89), (81, 80, 87, 88), (80, 79, 86, 87), (92, 91, 98, 99), (91, 90, 97, 98), (90, 89, 96, 97), (89, 88, 95, 96), (88, 87, 94, 95), (87, 86, 93, 94), (99, 98, 105, 106), (98, 97, 104, 105), (97, 96, 103, 104), (96, 95, 102, 103), (95, 94, 101, 102), (94, 93, 100, 101), (106, 105, 112, 113), (105, 104, 111, 112), (104, 103, 110, 111), (103, 102, 109, 110), (102, 101, 108, 109), (101, 100, 107, 108), (7, 6, 14), (0, 36, 8), (7, 14, 21), (8, 36, 15), (7, 21, 28), (15, 36, 22), (7, 28, 35), (22, 36, 29), (7, 35, 43), (29, 36, 37), (7, 43, 50), (37, 36, 44), (7, 50, 57), (44, 36, 51), (7, 57, 64), (51, 36, 58), (7, 64, 71), (58, 36, 65), (7, 71, 78), (65, 36, 72), (7, 78, 85), (72, 36, 79), (7, 85, 92), (79, 36, 86), (7, 92, 99), (86, 36, 93), (7, 99, 106), (93, 36, 100), (7, 106, 113), (100, 36, 107), (7, 113, 6), (113, 112, 5, 6), (112, 111, 4, 5), (111, 110, 3, 4), (110, 109, 2, 3), (109, 108, 1, 2), (108, 107, 0, 1), (107, 36, 0)])
me_sphere.polygons.foreach_set('use_smooth', [True] * 128)
me_sphere.materials.append(mat_material_001)
me_sphere.use_remesh_preserve_volume = False
me_sphere.use_remesh_preserve_attributes = False
me_sphere.use_mirror_vertex_groups = False
me_sphere.update()

# ---- objects
ob_icosphere_001 = bpy.data.objects.new('Icosphere.001', me_icosphere_001)
ob_cylinder_006 = bpy.data.objects.new('Cylinder.006', me_cylinder_006)
ob_cylinder_005 = bpy.data.objects.new('Cylinder.005', me_cylinder_005)
ob_sphere_001 = bpy.data.objects.new('Sphere.001', me_sphere_001)
ob_cube_011 = bpy.data.objects.new('Cube.011', me_cube_012)
ob_cube_010 = bpy.data.objects.new('Cube.010', me_cube_011)
ob_cube_009 = bpy.data.objects.new('Cube.009', me_cube_010)
ob_cube_008 = bpy.data.objects.new('Cube.008', me_cube_009)
ob_cube_007 = bpy.data.objects.new('Cube.007', me_cube_008)
ob_cube_006 = bpy.data.objects.new('Cube.006', me_cube_007)
ob_cube_005 = bpy.data.objects.new('Cube.005', me_cube_006)
ob_cube_004 = bpy.data.objects.new('Cube.004', me_cube_005)
ob_cube_003 = bpy.data.objects.new('Cube.003', me_cube_004)
ob_cube_002 = bpy.data.objects.new('Cube.002', me_cube_003)
ob_cube_001 = bpy.data.objects.new('Cube.001', me_cube_002)
ob_cube = bpy.data.objects.new('Cube', me_cube_001)
ob_cylinder_004 = bpy.data.objects.new('Cylinder.004', me_cylinder_004)
ob_cylinder_003 = bpy.data.objects.new('Cylinder.003', me_cylinder_003)
ob_cylinder_002 = bpy.data.objects.new('Cylinder.002', me_cylinder_002)
ob_cylinder_001 = bpy.data.objects.new('Cylinder.001', me_cylinder_001)
ob_cylinder = bpy.data.objects.new('Cylinder', me_cylinder)
ob_icosphere = bpy.data.objects.new('Icosphere', me_icosphere)
ob_sphere = bpy.data.objects.new('Sphere', me_sphere)
ob_sun = bpy.data.objects.new('Sun', light_sun)
ob_lamp = bpy.data.objects.new('Lamp', light_lamp)
ob_camera = bpy.data.objects.new('Camera', cam_camera)

# ---- transforms, parenting, visibility, modifiers, constraints
ob_icosphere_001.location = (0.0, 0.0, -0.5)
ob_icosphere_001.rotation_euler = (8.623e-09, -0.3491, -4.89e-08)
ob_icosphere_001.scale = (0.5, 0.5, 0.5)
ob_icosphere_001.lineart.crease_threshold = 0.0
_m = ob_icosphere_001.modifiers.new('Bevel', 'BEVEL')
_m.width = 0.04
_m.width_pct = 0.04
_m.limit_method = 'NONE'
_m.spread = 0.0
ob_cylinder_006.location = (0.0, 0.0, -0.5)
ob_cylinder_006.rotation_euler = (2.131e-08, 0.3491, -3.142)
ob_cylinder_006.scale = (1.0, 0.2, 1.0)
ob_cylinder_006.lineart.crease_threshold = 0.0
_m = ob_cylinder_006.modifiers.new('Bevel', 'BEVEL')
_m.width = 0.03
_m.width_pct = 0.03
_m.limit_method = 'NONE'
_m.spread = 0.0
ob_cylinder_005.location = (0.0, 0.0, -0.5)
ob_cylinder_005.rotation_euler = (0.3491, -6.217e-09, -1.571)
ob_cylinder_005.scale = (1.0, 0.2, 1.0)
ob_cylinder_005.lineart.crease_threshold = 0.0
_m = ob_cylinder_005.modifiers.new('Bevel', 'BEVEL')
_m.width = 0.03
_m.width_pct = 0.03
_m.limit_method = 'NONE'
_m.spread = 0.0
ob_sphere_001.location = (0.0, 0.0, -0.5)
ob_sphere_001.rotation_euler = (8.623e-09, -0.3491, -4.89e-08)
ob_sphere_001.scale = (0.81, 0.81, 0.81)
ob_sphere_001.lineart.crease_threshold = 0.0
_m = ob_sphere_001.modifiers.new('Bevel', 'BEVEL')
_m.width = 0.05
_m.width_pct = 0.05
_m.limit_method = 'NONE'
_m.spread = 0.0
ob_cube_011.location = (0.0, 0.0, -0.5)
ob_cube_011.rotation_euler = (0.0, -0.0, -3.142)
ob_cube_011.lineart.crease_threshold = 0.0
_m = ob_cube_011.modifiers.new('Bevel', 'BEVEL')
_m.width = 0.01
_m.width_pct = 0.01
_m.limit_method = 'NONE'
_m.spread = 0.0
ob_cube_010.location = (0.0, 0.0, -0.5)
ob_cube_010.rotation_euler = (0.0, -0.0, -3.665)
ob_cube_010.lineart.crease_threshold = 0.0
_m = ob_cube_010.modifiers.new('Bevel', 'BEVEL')
_m.width = 0.01
_m.width_pct = 0.01
_m.limit_method = 'NONE'
_m.spread = 0.0
ob_cube_009.location = (0.0, 0.0, -0.5)
ob_cube_009.rotation_euler = (0.0, -0.0, -4.189)
ob_cube_009.lineart.crease_threshold = 0.0
_m = ob_cube_009.modifiers.new('Bevel', 'BEVEL')
_m.width = 0.01
_m.width_pct = 0.01
_m.limit_method = 'NONE'
_m.spread = 0.0
ob_cube_008.location = (0.0, 0.0, -0.5)
ob_cube_008.rotation_euler = (0.0, 0.0, -4.712)
ob_cube_008.lineart.crease_threshold = 0.0
_m = ob_cube_008.modifiers.new('Bevel', 'BEVEL')
_m.width = 0.01
_m.width_pct = 0.01
_m.limit_method = 'NONE'
_m.spread = 0.0
ob_cube_007.location = (0.0, 0.0, -0.5)
ob_cube_007.rotation_euler = (0.0, 0.0, -5.236)
ob_cube_007.lineart.crease_threshold = 0.0
_m = ob_cube_007.modifiers.new('Bevel', 'BEVEL')
_m.width = 0.01
_m.width_pct = 0.01
_m.limit_method = 'NONE'
_m.spread = 0.0
ob_cube_006.location = (0.0, 0.0, -0.5)
ob_cube_006.rotation_euler = (0.0, 0.0, -5.76)
ob_cube_006.lineart.crease_threshold = 0.0
_m = ob_cube_006.modifiers.new('Bevel', 'BEVEL')
_m.width = 0.01
_m.width_pct = 0.01
_m.limit_method = 'NONE'
_m.spread = 0.0
ob_cube_005.location = (0.0, 0.0, -0.5)
ob_cube_005.rotation_euler = (0.0, 0.0, -2.618)
ob_cube_005.lineart.crease_threshold = 0.0
_m = ob_cube_005.modifiers.new('Bevel', 'BEVEL')
_m.width = 0.01
_m.width_pct = 0.01
_m.limit_method = 'NONE'
_m.spread = 0.0
ob_cube_004.location = (0.0, 0.0, -0.5)
ob_cube_004.rotation_euler = (0.0, 0.0, -2.094)
ob_cube_004.lineart.crease_threshold = 0.0
_m = ob_cube_004.modifiers.new('Bevel', 'BEVEL')
_m.width = 0.01
_m.width_pct = 0.01
_m.limit_method = 'NONE'
_m.spread = 0.0
ob_cube_003.location = (0.0, 0.0, -0.5)
ob_cube_003.rotation_euler = (0.0, -0.0, -1.571)
ob_cube_003.lineart.crease_threshold = 0.0
_m = ob_cube_003.modifiers.new('Bevel', 'BEVEL')
_m.width = 0.01
_m.width_pct = 0.01
_m.limit_method = 'NONE'
_m.spread = 0.0
ob_cube_002.location = (0.0, 0.0, -0.5)
ob_cube_002.rotation_euler = (0.0, -0.0, -1.047)
ob_cube_002.lineart.crease_threshold = 0.0
_m = ob_cube_002.modifiers.new('Bevel', 'BEVEL')
_m.width = 0.01
_m.width_pct = 0.01
_m.limit_method = 'NONE'
_m.spread = 0.0
ob_cube_001.location = (0.0, 0.0, -0.5)
ob_cube_001.rotation_euler = (0.0, -0.0, -0.5236)
ob_cube_001.lineart.crease_threshold = 0.0
_m = ob_cube_001.modifiers.new('Bevel', 'BEVEL')
_m.width = 0.01
_m.width_pct = 0.01
_m.limit_method = 'NONE'
_m.spread = 0.0
ob_cube.location = (0.0, 0.0, -0.5)
ob_cube.lineart.crease_threshold = 0.0
_m = ob_cube.modifiers.new('Bevel', 'BEVEL')
_m.width = 0.01
_m.width_pct = 0.01
_m.limit_method = 'NONE'
_m.spread = 0.0
ob_cylinder_004.location = (0.0, 0.0, -0.6)
ob_cylinder_004.scale = (1.54, 1.54, 1.54)
ob_cylinder_004.lineart.crease_threshold = 0.0
_m = ob_cylinder_004.modifiers.new('Bevel', 'BEVEL')
_m.width = 0.02
_m.width_pct = 0.02
_m.limit_method = 'NONE'
_m.spread = 0.0
ob_cylinder_003.location = (0.0, 0.0, -0.5)
ob_cylinder_003.scale = (1.4, 1.4, 1.4)
ob_cylinder_003.lineart.crease_threshold = 0.0
_m = ob_cylinder_003.modifiers.new('Bevel', 'BEVEL')
_m.width = 0.02
_m.width_pct = 0.02
_m.limit_method = 'NONE'
_m.spread = 0.0
ob_cylinder_002.location = (0.0, 0.0, -0.5)
ob_cylinder_002.rotation_euler = (0.3491, -6.217e-09, -1.571)
ob_cylinder_002.lineart.crease_threshold = 0.0
_m = ob_cylinder_002.modifiers.new('Bevel', 'BEVEL')
_m.width = 0.03
_m.width_pct = 0.03
_m.limit_method = 'NONE'
_m.spread = 0.0
ob_cylinder_001.location = (0.0, 0.0, -0.5)
ob_cylinder_001.rotation_euler = (8.623e-09, -0.3491, -4.89e-08)
ob_cylinder_001.lineart.crease_threshold = 0.0
_m = ob_cylinder_001.modifiers.new('Bevel', 'BEVEL')
_m.width = 0.03
_m.width_pct = 0.03
_m.limit_method = 'NONE'
_m.spread = 0.0
ob_cylinder.location = (0.0, 0.0, -0.5)
ob_cylinder.rotation_euler = (8.623e-09, -0.3491, -4.89e-08)
ob_cylinder.lineart.crease_threshold = 0.0
_m = ob_cylinder.modifiers.new('Bevel', 'BEVEL')
_m.width = 0.02
_m.width_pct = 0.02
_m.limit_method = 'NONE'
_m.spread = 0.0
ob_icosphere.location = (0.0, 0.0, -0.5)
ob_icosphere.rotation_euler = (8.623e-09, -0.3491, -4.89e-08)
ob_icosphere.scale = (0.5, 0.5, 0.5)
ob_icosphere.lineart.crease_threshold = 0.0
_m = ob_icosphere.modifiers.new('Bevel', 'BEVEL')
_m.width = 0.04
_m.width_pct = 0.04
_m.limit_method = 'NONE'
_m.spread = 0.0
ob_sphere.location = (0.0, 0.0, -0.5)
ob_sphere.rotation_euler = (8.623e-09, -0.3491, -4.89e-08)
ob_sphere.scale = (0.9639, 0.9639, 0.9639)
ob_sphere.lineart.crease_threshold = 0.0
_m = ob_sphere.modifiers.new('Bevel', 'BEVEL')
_m.width = 0.05
_m.width_pct = 0.05
_m.limit_method = 'NONE'
_m.spread = 0.0
ob_sun.location = (0.7973, 7.599, 4.7)
ob_sun.rotation_euler = (-0.4189, -0.1396, 0.2094)
ob_sun.hide_viewport = True
ob_sun.lineart.crease_threshold = 0.0
ob_lamp.location = (1.568, -3.856, 0.8109)
ob_lamp.rotation_euler = (0.6503, 0.05522, 1.866)
ob_lamp.lock_rotations_4d = False
ob_lamp.empty_display_type = 'ARROWS'
ob_lamp.color = (0.0, 0.0, 0.0, 0.0)
ob_lamp.lineart.crease_threshold = 0.0
ob_camera.location = (-10.0, -10.0, 8.2)
ob_camera.rotation_euler = (1.047, 0.0, -0.7854)
ob_camera.lock_rotations_4d = False
ob_camera.empty_display_type = 'ARROWS'
ob_camera.color = (0.0, 0.0, 0.0, 0.0)
ob_camera.hide_viewport = True
ob_camera.display_type = 'WIRE'
ob_camera.lineart.crease_threshold = 0.0

# ---- collection membership
col_collection_1.objects.link(ob_icosphere_001)
col_collection_1.objects.link(ob_cylinder_006)
col_collection_1.objects.link(ob_cylinder_005)
col_collection_1.objects.link(ob_sphere_001)
col_collection_1.objects.link(ob_cube_011)
col_collection_1.objects.link(ob_cube_010)
col_collection_1.objects.link(ob_cube_009)
col_collection_1.objects.link(ob_cube_008)
col_collection_1.objects.link(ob_cube_007)
col_collection_1.objects.link(ob_cube_006)
col_collection_1.objects.link(ob_cube_005)
col_collection_1.objects.link(ob_cube_004)
col_collection_1.objects.link(ob_cube_003)
col_collection_1.objects.link(ob_cube_002)
col_collection_1.objects.link(ob_cube_001)
col_collection_1.objects.link(ob_cube)
col_collection_1.objects.link(ob_cylinder_004)
col_collection_1.objects.link(ob_cylinder_003)
col_collection_1.objects.link(ob_cylinder_002)
col_collection_1.objects.link(ob_cylinder_001)
col_collection_1.objects.link(ob_cylinder)
col_collection_1.objects.link(ob_icosphere)
col_collection_1.objects.link(ob_sphere)
col_collection_1.objects.link(ob_sun)
col_collection_1.objects.link(ob_lamp)
col_collection_1.objects.link(ob_camera)

# ---- scene / render settings (as saved in the file)
scene.camera = ob_camera
scene.frame_start = 1; scene.frame_end = 250; scene.frame_set(1)
scene.render.engine = 'BLENDER_EEVEE_NEXT'
scene.render.image_settings.compression = 90
scene.render.resolution_x = 720
scene.render.resolution_y = 720
scene.render.dither_intensity = 0.0
scene.render.film_transparent = True
scene.render.bake_margin = 2
scene.render.bake_bias = 0.0
scene.cycles.use_denoising = False
scene.cycles.samples = 10
scene.cycles.sampling_pattern = 'TABULATED_SOBOL'
scene.cycles.light_sampling_threshold = 0.0
scene.cycles.use_adaptive_sampling = False
scene.cycles.use_light_tree = False
scene.cycles.blur_glossy = 0.0
scene.cycles.volume_bounces = 1
scene.cycles.pixel_filter_type = 'GAUSSIAN'
scene.cycles.sample_clamp_indirect = 0.0
scene.view_settings.view_transform = 'Standard'
bpy.context.view_layer.update()

